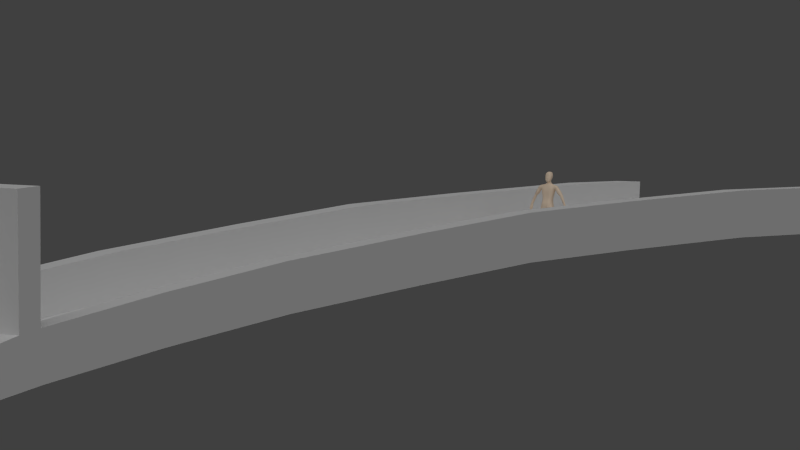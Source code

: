 # Source: structure-bridge-07.blend  (saved by Blender 2.63.0; exported with 4.5.12 LTS)
import bpy
from mathutils import Matrix  # noqa: F401  (used for matrix-valued properties, if any)

bpy.ops.wm.read_factory_settings(use_empty=True)
scene = bpy.context.scene
scene.name = 'Scene'

# ---- collections
col_collection_1 = bpy.data.collections.new('Collection 1'); scene.collection.children.link(col_collection_1)

# ---- materials (node trees are filled in below, after node groups)
mat_brick = bpy.data.materials.new('Brick')
mat_brick.alpha_threshold = 0.0
mat_brick.use_transparent_shadow = False
mat_brick.roughness = 0.5
mat_brick.specular_intensity = 0.0
mat_brick.line_color = (0.0, 0.0, 0.0, 1.0)
mat_material_000 = bpy.data.materials.new('Material.000')
mat_material_000.alpha_threshold = 0.0
mat_material_000.use_transparent_shadow = False
mat_material_000.diffuse_color = (0.937, 0.7535, 0.579, 1.0)
mat_material_000.roughness = 0.5
mat_material_000.specular_intensity = 0.0
mat_material_000.line_color = (0.0, 0.0, 0.0, 1.0)

# ---- material node trees

# ---- world
world_world = bpy.data.worlds.new('World'); scene.world = world_world
world_world.color = (0.05088, 0.05088, 0.05088)
world_world.use_sun_shadow = False
world_world.sun_shadow_jitter_overblur = 0.0
world_world.cycles.sampling_method = 'MANUAL'
world_world.cycles.sample_map_resolution = 256

# ---- cameras
cam_camera = bpy.data.cameras.new('Camera')
cam_camera.clip_end = 100.0
cam_camera.lens = 257.3
cam_camera.sensor_width = 34.34
cam_camera.sensor_height = 18.0
cam_camera.ortho_scale = 7.314
cam_camera.display_size = 2.0
cam_camera.shift_x = -0.056
cam_camera.shift_y = -0.024
cam_camera.dof.focus_distance = 0.0
cam_camera.dof.aperture_fstop = 128.0

# ---- lights
light_lamp = bpy.data.lights.new('Lamp', 'SUN')
light_lamp.transmission_factor = 0.0
light_lamp.cutoff_distance = 30.0
light_lamp.angle = 1.571
light_lamp.energy = 1.0
light_lamp.shadow_buffer_clip_start = 1.001
light_lamp.shadow_soft_size = 1.0
light_lamp.shadow_cascade_max_distance = 1000.0
light_lamp.cycles.use_multiple_importance_sampling = False

# ---- meshes
me_cube_002 = bpy.data.meshes.new('Cube.002')
me_cube_002.from_pydata([(-4.009, -3.982, -0.9792), (-3.172, -8.814, -1.256), (-3.172, -3.982, -0.9792), (-4.009, -8.814, -1.256), (-3.172, -16.69, -2.304), (-3.172, -22.86, -3.88), (-3.172, -12.92, -1.725), (-4.009, -19.9, -2.981), (-3.172, -17.43, -2.235), (-3.172, -19.9, -2.981), (-3.172, -25.79, -4.6), (-3.172, -17.32, -2.437), (-4.009, -22.86, -3.88), (-3.172, -25.96, -4.588), (-3.172, -20.02, -2.78), (-4.009, -16.69, -2.304), (-3.172, -13.0, -1.521), (-3.172, -23.01, -3.682), (-4.009, -17.32, -2.437), (-4.009, -12.92, -1.725), (-3.172, -16.79, -2.101), (-4.009, -25.79, -4.6), (-3.172, -4.031, -0.7727), (-3.172, -8.872, -1.05), (-3.172, -25.91, -3.515), (-4.009, -16.79, -0.2217), (-3.172, -20.08, -1.202), (-4.009, -16.69, -0.4247), (-3.172, -13.0, 0.3587), (-3.172, -23.02, -2.294), (-4.009, -17.32, -0.5578), (-4.009, -17.43, -0.3552), (-4.009, -25.75, -3.509), (-3.172, -4.031, 1.107), (-4.009, -25.91, -3.515), (-3.172, -8.872, 0.8294), (-4.009, -20.08, -1.202), (-3.172, -25.75, -3.509), (-4.009, -23.02, -2.294), (-4.009, -22.86, -2.475), (-4.009, -19.94, -1.389), (-3.172, -17.43, -0.3552), (-4.009, -12.92, 0.1541), (-3.172, -16.79, -0.2217), (-4.009, -13.0, 0.3587), (-4.009, -3.982, 0.9002), (-4.009, -8.872, 0.8294), (-4.009, -4.031, 1.107), (-4.009, -8.814, 0.6234), (-4.009, -16.78, 4.96), (-4.009, -17.46, 4.961), (-3.172, -17.46, 4.961), (-3.172, -16.78, 4.96), (-4.009, -17.45, 4.034), (-3.172, -17.45, 4.034), (-4.009, -16.78, 4.033), (-3.172, -16.78, 4.033), (4.009, -3.982, -0.9792), (3.172, -8.814, -1.256), (3.172, -3.982, -0.9792), (4.009, -8.814, -1.256), (3.172, -16.69, -2.304), (3.172, -22.86, -3.88), (3.172, -12.92, -1.725), (4.009, -19.9, -2.981), (3.172, -17.43, -2.235), (3.172, -19.9, -2.981), (3.172, -25.79, -4.6), (3.172, -17.32, -2.437), (4.009, -22.86, -3.88), (0.0, -19.9, -2.981), (0.0, -20.02, -2.78), (0.0, -25.96, -4.588), (0.0, -25.79, -4.6), (3.172, -25.96, -4.588), (3.172, -20.02, -2.78), (4.009, -16.69, -2.304), (3.172, -13.0, -1.521), (3.172, -23.01, -3.682), (4.009, -17.32, -2.437), (4.009, -12.92, -1.725), (3.172, -16.79, -2.101), (4.009, -25.79, -4.6), (3.172, -4.031, -0.7727), (3.172, -8.872, -1.05), (0.0, -17.43, -2.235), (0.0, -17.32, -2.437), (0.0, -12.92, -1.725), (0.0, -13.0, -1.521), (0.0, -22.86, -3.88), (0.0, -23.01, -3.682), (0.0, -16.69, -2.304), (0.0, -16.79, -2.101), (0.0, -3.982, -0.9792), (0.0, -4.031, -0.7727), (0.0, -8.872, -1.05), (0.0, -8.814, -1.256), (3.172, -25.91, -3.515), (4.009, -16.79, -0.2217), (3.172, -20.08, -1.202), (4.009, -16.69, -0.4247), (3.172, -13.0, 0.3587), (3.172, -23.02, -2.294), (4.009, -17.32, -0.5578), (4.009, -17.43, -0.3552), (4.009, -25.75, -3.509), (3.172, -4.031, 1.107), (4.009, -25.91, -3.515), (3.172, -8.872, 0.8294), (4.009, -20.08, -1.202), (3.172, -25.75, -3.509), (4.009, -23.02, -2.294), (4.009, -22.86, -2.475), (4.009, -19.94, -1.389), (3.172, -17.43, -0.3552), (4.009, -12.92, 0.1541), (3.172, -16.79, -0.2217), (4.009, -13.0, 0.3587), (4.009, -3.982, 0.9002), (4.009, -8.872, 0.8294), (4.009, -4.031, 1.107), (4.009, -8.814, 0.6234), (4.009, -16.78, 4.96), (4.009, -17.46, 4.961), (3.172, -17.46, 4.961), (3.172, -16.78, 4.96), (4.009, -17.45, 4.034), (3.172, -17.45, 4.034), (4.009, -16.78, 4.033), (3.172, -16.78, 4.033), (0.0, -16.78, 4.033), (0.0, -17.45, 4.034), (0.0, -16.78, 4.96), (0.0, -17.46, 4.961), (-4.009, 3.982, -0.9792), (-3.172, 8.814, -1.256), (-3.172, 3.982, -0.9792), (-3.172, 0.0, -0.8127), (-4.009, 8.814, -1.256), (-3.172, 16.69, -2.304), (-4.009, 0.0, -0.5734), (-4.009, 0.0, -0.8127), (-3.172, 22.86, -3.88), (-3.172, 12.92, -1.725), (-4.009, 19.9, -2.981), (-3.172, 17.43, -2.235), (-3.172, 19.9, -2.981), (-3.172, 25.79, -4.6), (-3.172, 17.32, -2.437), (-4.009, 22.86, -3.88), (-3.172, 25.96, -4.588), (-3.172, 20.02, -2.78), (-4.009, 16.69, -2.304), (-3.172, 13.0, -1.521), (-3.172, 23.01, -3.682), (-4.009, 17.32, -2.437), (-4.009, 12.92, -1.725), (-3.172, 16.79, -2.101), (-3.172, 0.0, -0.5734), (-4.009, 25.79, -4.6), (-3.172, 4.031, -0.7727), (-3.172, 8.872, -1.05), (-3.172, 25.86, -3.865), (-4.009, 16.79, -0.2217), (-3.172, 20.1, -1.06), (-4.009, 16.69, -0.4247), (-3.172, 13.0, 0.3587), (-3.172, 23.06, -2.201), (-4.009, 17.32, -0.5578), (-4.009, 17.43, -0.3552), (-4.009, 25.7, -3.833), (-3.172, 4.031, 1.107), (-4.009, 25.86, -3.865), (-3.172, 8.872, 0.8294), (-4.009, 20.1, -1.06), (-3.172, 25.7, -3.833), (-4.009, 23.06, -2.201), (-4.009, 22.89, -2.357), (-4.009, 0.0, 1.273), (-4.009, 0.0003959, 1.067), (-4.009, 19.96, -1.242), (-3.172, 17.43, -0.3552), (-4.009, 12.92, 0.1541), (-3.172, 16.79, -0.2217), (-4.009, 13.0, 0.3587), (-3.172, 0.0, 1.273), (-4.009, 3.982, 0.9002), (-4.009, 8.872, 0.8294), (-4.009, 4.031, 1.107), (-4.009, 8.814, 0.6234), (-4.009, 16.78, 4.96), (-4.009, 17.46, 4.961), (-3.172, 17.46, 4.961), (-3.172, 16.78, 4.96), (-4.009, 17.45, 4.034), (-3.172, 17.45, 4.034), (-4.009, 16.78, 4.033), (-3.172, 16.78, 4.033), (4.009, 3.982, -0.9792), (3.172, 8.814, -1.256), (3.172, 3.982, -0.9792), (3.172, 0.0, -0.8127), (4.009, 8.814, -1.256), (3.172, 16.69, -2.304), (4.009, 0.0, -0.5734), (4.009, 0.0, -0.8127), (3.172, 22.86, -3.88), (3.172, 12.92, -1.725), (4.009, 19.9, -2.981), (3.172, 17.43, -2.235), (3.172, 19.9, -2.981), (3.172, 25.79, -4.6), (3.172, 17.32, -2.437), (4.009, 22.86, -3.88), (0.0, 19.9, -2.981), (0.0, 20.02, -2.78), (0.0, 25.96, -4.588), (0.0, 25.79, -4.6), (3.172, 25.96, -4.588), (3.172, 20.02, -2.78), (4.009, 16.69, -2.304), (3.172, 13.0, -1.521), (3.172, 23.01, -3.682), (4.009, 17.32, -2.437), (4.009, 12.92, -1.725), (3.172, 16.79, -2.101), (3.172, 0.0, -0.5734), (4.009, 25.79, -4.6), (3.172, 4.031, -0.7727), (3.172, 8.872, -1.05), (0.0, 17.43, -2.235), (0.0, 17.32, -2.437), (0.0, 12.92, -1.725), (0.0, 13.0, -1.521), (0.0, 22.86, -3.88), (0.0, 23.01, -3.682), (0.0, 16.69, -2.304), (0.0, 16.79, -2.101), (0.0, 0.0, -0.5734), (0.0, 0.0, -0.8127), (0.0, 3.982, -0.9792), (0.0, 4.031, -0.7727), (0.0, 8.872, -1.05), (0.0, 8.814, -1.256), (3.172, 25.86, -3.865), (4.009, 16.79, -0.2217), (3.172, 20.1, -1.06), (4.009, 16.69, -0.4247), (3.172, 13.0, 0.3587), (3.172, 23.06, -2.201), (4.009, 17.32, -0.5578), (4.009, 17.43, -0.3552), (4.009, 25.7, -3.833), (3.172, 4.031, 1.107), (4.009, 25.86, -3.865), (3.172, 8.872, 0.8294), (4.009, 20.1, -1.06), (3.172, 25.7, -3.833), (4.009, 23.06, -2.201), (4.009, 22.89, -2.357), (4.009, 0.0, 1.273), (4.009, 0.0003959, 1.067), (4.009, 19.96, -1.242), (3.172, 17.43, -0.3552), (4.009, 12.92, 0.1541), (3.172, 16.79, -0.2217), (4.009, 13.0, 0.3587), (3.172, 0.0, 1.273), (4.009, 3.982, 0.9002), (4.009, 8.872, 0.8294), (4.009, 4.031, 1.107), (4.009, 8.814, 0.6234), (4.009, 16.78, 4.96), (4.009, 17.46, 4.961), (3.172, 17.46, 4.961), (3.172, 16.78, 4.96), (4.009, 17.45, 4.034), (3.172, 17.45, 4.034), (4.009, 16.78, 4.033), (3.172, 16.78, 4.033), (0.0, 16.78, 4.033), (0.0, 17.45, 4.034), (0.0, 16.78, 4.96), (0.0, 17.46, 4.961)], [], [(28, 44, 25, 43), (24, 34, 32, 37), (33, 47, 46, 35), (24, 37, 10, 13), (48, 45, 0, 3), (26, 29, 17, 14), (41, 26, 14, 8), (33, 35, 23, 22), (140, 141, 179, 178), (29, 38, 34, 24), (39, 38, 36, 40), (15, 4, 11, 18), (158, 140, 178, 185), (19, 15, 27, 42), (43, 41, 8, 20), (12, 5, 10, 21), (141, 0, 45, 179), (3, 19, 42, 48), (7, 9, 5, 12), (35, 28, 16, 23), (0, 2, 1, 3), (0, 141, 137, 2), (28, 43, 20, 16), (19, 6, 4, 15), (32, 39, 12, 21), (18, 7, 40, 30), (18, 11, 9, 7), (3, 1, 6, 19), (29, 24, 13, 17), (30, 27, 15, 18), (92, 20, 8, 85), (1, 96, 87, 6), (11, 86, 70, 9), (6, 87, 91, 4), (2, 137, 239, 93), (90, 17, 13, 72), (72, 13, 10, 73), (2, 93, 96, 1), (71, 14, 17, 90), (85, 8, 14, 71), (95, 23, 16, 88), (9, 70, 89, 5), (88, 16, 20, 92), (5, 89, 73, 10), (94, 238, 158, 22), (4, 91, 86, 11), (94, 22, 23, 95), (40, 36, 31, 30), (42, 44, 46, 48), (48, 46, 47, 45), (32, 34, 38, 39), (185, 33, 22, 158), (27, 25, 44, 42), (30, 31, 25, 27), (54, 53, 31, 41), (35, 46, 44, 28), (37, 32, 21, 10), (47, 178, 179, 45), (33, 185, 178, 47), (7, 12, 39, 40), (41, 31, 36, 26), (26, 36, 38, 29), (52, 49, 50, 51), (56, 55, 49, 52), (53, 55, 25, 31), (56, 54, 41, 43), (51, 50, 53, 54), (43, 25, 55, 56), (50, 49, 55, 53), (54, 56, 130, 131), (131, 133, 51, 54), (56, 52, 132, 130), (132, 133, 131, 130), (52, 51, 133, 132), (101, 116, 98, 117), (97, 110, 105, 107), (106, 108, 119, 120), (97, 74, 67, 110), (121, 60, 57, 118), (99, 75, 78, 102), (114, 65, 75, 99), (106, 83, 84, 108), (204, 260, 261, 205), (102, 97, 107, 111), (112, 113, 109, 111), (76, 79, 68, 61), (226, 267, 260, 204), (80, 115, 100, 76), (116, 81, 65, 114), (69, 82, 67, 62), (205, 261, 118, 57), (60, 121, 115, 80), (64, 69, 62, 66), (108, 84, 77, 101), (57, 60, 58, 59), (57, 59, 201, 205), (101, 77, 81, 116), (80, 76, 61, 63), (105, 82, 69, 112), (79, 103, 113, 64), (79, 64, 66, 68), (60, 80, 63, 58), (102, 78, 74, 97), (103, 79, 76, 100), (92, 85, 65, 81), (58, 63, 87, 96), (68, 66, 70, 86), (63, 61, 91, 87), (59, 93, 239, 201), (90, 72, 74, 78), (72, 73, 67, 74), (59, 58, 96, 93), (71, 90, 78, 75), (85, 71, 75, 65), (95, 88, 77, 84), (66, 62, 89, 70), (88, 92, 81, 77), (62, 67, 73, 89), (94, 83, 226, 238), (61, 68, 86, 91), (94, 95, 84, 83), (113, 103, 104, 109), (115, 121, 119, 117), (121, 118, 120, 119), (105, 112, 111, 107), (267, 226, 83, 106), (100, 115, 117, 98), (103, 100, 98, 104), (127, 114, 104, 126), (108, 101, 117, 119), (110, 67, 82, 105), (120, 118, 261, 260), (106, 120, 260, 267), (64, 113, 112, 69), (114, 99, 109, 104), (99, 102, 111, 109), (125, 124, 123, 122), (129, 125, 122, 128), (126, 104, 98, 128), (129, 116, 114, 127), (124, 127, 126, 123), (116, 129, 128, 98), (123, 126, 128, 122), (127, 131, 130, 129), (131, 127, 124, 133), (129, 130, 132, 125), (132, 130, 131, 133), (125, 132, 133, 124), (166, 183, 163, 184), (162, 175, 170, 172), (171, 173, 187, 188), (162, 150, 147, 175), (189, 138, 134, 186), (164, 151, 154, 167), (181, 145, 151, 164), (171, 160, 161, 173), (140, 178, 179, 141), (167, 162, 172, 176), (177, 180, 174, 176), (152, 155, 148, 139), (158, 185, 178, 140), (156, 182, 165, 152), (183, 157, 145, 181), (149, 159, 147, 142), (141, 179, 186, 134), (138, 189, 182, 156), (144, 149, 142, 146), (173, 161, 153, 166), (134, 138, 135, 136), (134, 136, 137, 141), (166, 153, 157, 183), (156, 152, 139, 143), (170, 159, 149, 177), (155, 168, 180, 144), (155, 144, 146, 148), (138, 156, 143, 135), (167, 154, 150, 162), (168, 155, 152, 165), (237, 230, 145, 157), (135, 143, 232, 243), (148, 146, 214, 231), (143, 139, 236, 232), (136, 240, 239, 137), (235, 216, 150, 154), (216, 217, 147, 150), (136, 135, 243, 240), (215, 235, 154, 151), (230, 215, 151, 145), (242, 233, 153, 161), (146, 142, 234, 214), (233, 237, 157, 153), (142, 147, 217, 234), (241, 160, 158, 238), (139, 148, 231, 236), (241, 242, 161, 160), (180, 168, 169, 174), (182, 189, 187, 184), (189, 186, 188, 187), (170, 177, 176, 172), (185, 158, 160, 171), (165, 182, 184, 163), (168, 165, 163, 169), (195, 181, 169, 194), (173, 166, 184, 187), (175, 147, 159, 170), (188, 186, 179, 178), (171, 188, 178, 185), (144, 180, 177, 149), (181, 164, 174, 169), (164, 167, 176, 174), (193, 192, 191, 190), (197, 193, 190, 196), (194, 169, 163, 196), (197, 183, 181, 195), (192, 195, 194, 191), (183, 197, 196, 163), (191, 194, 196, 190), (195, 281, 280, 197), (281, 195, 192, 283), (197, 280, 282, 193), (282, 280, 281, 283), (193, 282, 283, 192), (248, 266, 245, 265), (244, 254, 252, 257), (253, 270, 269, 255), (244, 257, 211, 218), (271, 268, 198, 202), (246, 249, 222, 219), (263, 246, 219, 209), (253, 255, 229, 228), (204, 205, 261, 260), (249, 258, 254, 244), (259, 258, 256, 262), (220, 203, 212, 223), (226, 204, 260, 267), (224, 220, 247, 264), (265, 263, 209, 225), (213, 206, 211, 227), (205, 198, 268, 261), (202, 224, 264, 271), (208, 210, 206, 213), (255, 248, 221, 229), (198, 200, 199, 202), (198, 205, 201, 200), (248, 265, 225, 221), (224, 207, 203, 220), (252, 259, 213, 227), (223, 208, 262, 250), (223, 212, 210, 208), (202, 199, 207, 224), (249, 244, 218, 222), (250, 247, 220, 223), (237, 225, 209, 230), (199, 243, 232, 207), (212, 231, 214, 210), (207, 232, 236, 203), (200, 201, 239, 240), (235, 222, 218, 216), (216, 218, 211, 217), (200, 240, 243, 199), (215, 219, 222, 235), (230, 209, 219, 215), (242, 229, 221, 233), (210, 214, 234, 206), (233, 221, 225, 237), (206, 234, 217, 211), (241, 238, 226, 228), (203, 236, 231, 212), (241, 228, 229, 242), (262, 256, 251, 250), (264, 266, 269, 271), (271, 269, 270, 268), (252, 254, 258, 259), (267, 253, 228, 226), (247, 245, 266, 264), (250, 251, 245, 247), (277, 276, 251, 263), (255, 269, 266, 248), (257, 252, 227, 211), (270, 260, 261, 268), (253, 267, 260, 270), (208, 213, 259, 262), (263, 251, 256, 246), (246, 256, 258, 249), (275, 272, 273, 274), (279, 278, 272, 275), (276, 278, 245, 251), (279, 277, 263, 265), (274, 273, 276, 277), (265, 245, 278, 279), (273, 272, 278, 276), (277, 279, 280, 281), (281, 283, 274, 277), (279, 275, 282, 280), (282, 283, 281, 280), (275, 274, 283, 282)])
_uv = me_cube_002.uv_layers.new(name='UVMap')
_uv.uv.foreach_set('vector', [0.6072, 0.7472, 0.6227, 0.7473, 0.6225, 0.8176, 0.607, 0.8175, 0.24, 0.3346, 0.24, 0.3501, 0.237, 0.3501, 0.237, 0.3346, 0.6077, 0.5809, 0.6232, 0.581, 0.6229, 0.6707, 0.6074, 0.6707, 0.2746, 0.1315, 0.2716, 0.1311, 0.2714, 0.06682, 0.2744, 0.06719, 0.4283, 0.664, 0.4186, 0.5744, 0.4829, 0.5742, 0.4926, 0.6638, 0.4844, 0.1295, 0.515, 0.07399, 0.5793, 0.07379, 0.5487, 0.1293, 0.4659, 0.1776, 0.4844, 0.1295, 0.5487, 0.1293, 0.5301, 0.1774, 0.4166, 0.4261, 0.4258, 0.3363, 0.4901, 0.3361, 0.4809, 0.4259, 0.2746, 0.075, 0.2746, 0.06682, 0.2748, 0.1311, 0.2748, 0.1381, 0.2714, 0.4093, 0.2869, 0.4094, 0.2868, 0.464, 0.2712, 0.4639, 0.5188, 0.9241, 0.5121, 0.9268, 0.4811, 0.8715, 0.488, 0.8692, 0.8274, 0.1933, 0.8119, 0.1933, 0.8119, 0.1815, 0.8275, 0.1815, 0.1897, 0.3977, 0.1742, 0.3978, 0.174, 0.3346, 0.1895, 0.3346, 0.5089, 0.7399, 0.5289, 0.8097, 0.4646, 0.8099, 0.4446, 0.7401, 0.4613, 0.1894, 0.4659, 0.1776, 0.5301, 0.1774, 0.5256, 0.1892, 0.8278, 0.07754, 0.8122, 0.07749, 0.8124, 0.02242, 0.8279, 0.02246, 0.4769, 0.5004, 0.4829, 0.5742, 0.4186, 0.5744, 0.4127, 0.5006, 0.4926, 0.6638, 0.5089, 0.7399, 0.4446, 0.7401, 0.4283, 0.664, 0.8276, 0.1333, 0.8121, 0.1333, 0.8122, 0.07749, 0.8278, 0.07754, 0.4258, 0.3363, 0.4417, 0.2597, 0.506, 0.2595, 0.4901, 0.3361, 0.8267, 0.4301, 0.8112, 0.4301, 0.8114, 0.3403, 0.827, 0.3403, 0.8267, 0.4301, 0.8265, 0.5041, 0.8109, 0.504, 0.8112, 0.4301, 0.4417, 0.2597, 0.4613, 0.1894, 0.5256, 0.1892, 0.506, 0.2595, 0.8272, 0.2638, 0.8117, 0.2637, 0.8119, 0.1933, 0.8274, 0.1933, 0.5436, 0.9784, 0.5188, 0.9241, 0.5831, 0.9239, 0.6079, 0.9782, 0.5335, 0.8214, 0.5522, 0.869, 0.488, 0.8692, 0.4692, 0.8216, 0.8275, 0.1815, 0.8119, 0.1815, 0.8121, 0.1333, 0.8276, 0.1333, 0.827, 0.3403, 0.8114, 0.3403, 0.8117, 0.2637, 0.8272, 0.2638, 0.515, 0.07399, 0.5459, 0.01926, 0.6102, 0.01906, 0.5793, 0.07379, 0.4692, 0.8216, 0.4646, 0.8099, 0.5289, 0.8097, 0.5335, 0.8214, 0.7575, 0.8117, 0.8163, 0.8119, 0.8162, 0.8237, 0.7575, 0.8235, 0.8114, 0.3403, 0.7526, 0.3401, 0.7529, 0.2635, 0.8117, 0.2637, 0.8119, 0.1815, 0.7531, 0.1813, 0.7533, 0.1331, 0.8121, 0.1333, 0.8117, 0.2637, 0.7529, 0.2635, 0.7531, 0.1931, 0.8119, 0.1933, 0.8112, 0.4301, 0.8109, 0.504, 0.7521, 0.5039, 0.7524, 0.4299, 0.7571, 0.9269, 0.8159, 0.9271, 0.8158, 0.9817, 0.757, 0.9816, 0.7536, 0.01924, 0.8124, 0.01942, 0.8124, 0.02242, 0.7536, 0.02224, 0.8112, 0.4301, 0.7524, 0.4299, 0.7526, 0.3401, 0.8114, 0.3403, 0.7573, 0.8715, 0.8161, 0.8717, 0.8159, 0.9271, 0.7571, 0.9269, 0.7575, 0.8235, 0.8162, 0.8237, 0.8161, 0.8717, 0.7573, 0.8715, 0.7579, 0.6649, 0.8167, 0.6651, 0.8165, 0.7416, 0.7577, 0.7415, 0.8121, 0.1333, 0.7533, 0.1331, 0.7535, 0.07731, 0.8122, 0.07749, 0.7577, 0.7415, 0.8165, 0.7416, 0.8163, 0.8119, 0.7575, 0.8117, 0.8122, 0.07749, 0.7535, 0.07731, 0.7536, 0.02224, 0.8124, 0.02242, 0.7582, 0.5751, 0.7584, 0.5004, 0.8172, 0.5006, 0.817, 0.5753, 0.8119, 0.1933, 0.7531, 0.1931, 0.7531, 0.1813, 0.8119, 0.1815, 0.7582, 0.5751, 0.817, 0.5753, 0.8167, 0.6651, 0.7579, 0.6649, 0.488, 0.8692, 0.4811, 0.8715, 0.4623, 0.8236, 0.4692, 0.8216, 0.4446, 0.7401, 0.4376, 0.7416, 0.4213, 0.6651, 0.4283, 0.664, 0.4283, 0.664, 0.4213, 0.6651, 0.4115, 0.5753, 0.4186, 0.5744, 0.5436, 0.9784, 0.5433, 0.9814, 0.5121, 0.9268, 0.5188, 0.9241, 0.4112, 0.5008, 0.4166, 0.4261, 0.4809, 0.4259, 0.4743, 0.5006, 0.4646, 0.8099, 0.4577, 0.8118, 0.4376, 0.7416, 0.4446, 0.7401, 0.4692, 0.8216, 0.4623, 0.8236, 0.4577, 0.8118, 0.4646, 0.8099, 0.1464, 0.08268, 0.1464, 0.06715, 0.2547, 0.06682, 0.2547, 0.08235, 0.6074, 0.6707, 0.6229, 0.6707, 0.6227, 0.7473, 0.6072, 0.7472, 0.2808, 0.06706, 0.2963, 0.06701, 0.2965, 0.1313, 0.281, 0.1313, 0.4115, 0.5753, 0.4056, 0.5006, 0.4127, 0.5006, 0.4186, 0.5744, 0.6077, 0.5809, 0.6079, 0.5062, 0.6234, 0.5062, 0.6232, 0.581, 0.5522, 0.869, 0.5831, 0.9239, 0.5188, 0.9241, 0.488, 0.8692, 0.2717, 0.3059, 0.2872, 0.3059, 0.2871, 0.3539, 0.2716, 0.3539, 0.2716, 0.3539, 0.2871, 0.3539, 0.2869, 0.4094, 0.2714, 0.4093, 0.2712, 0.1999, 0.2712, 0.2155, 0.2586, 0.2155, 0.2585, 0.2, 0.1489, 0.2003, 0.149, 0.2158, 0.1362, 0.2158, 0.1362, 0.2003, 0.354, 0.8243, 0.354, 0.8118, 0.4577, 0.8118, 0.4623, 0.8236, 0.3577, 0.19, 0.3576, 0.1775, 0.4659, 0.1776, 0.4613, 0.1894, 0.1337, 0.08272, 0.1336, 0.06719, 0.1464, 0.06715, 0.1464, 0.08268, 0.2526, 0.1999, 0.2527, 0.2155, 0.149, 0.2158, 0.1489, 0.2003, 0.3413, 0.8244, 0.3412, 0.8118, 0.354, 0.8118, 0.354, 0.8243, 0.2025, 0.4522, 0.1901, 0.4522, 0.1899, 0.3934, 0.2024, 0.3934, 0.1466, 0.1415, 0.1339, 0.1415, 0.1337, 0.08272, 0.1464, 0.08268, 0.1489, 0.2003, 0.1362, 0.2003, 0.136, 0.1415, 0.1488, 0.1415, 0.4004, 0.0798, 0.3877, 0.07978, 0.3879, 0.06701, 0.4003, 0.06703, 0.2712, 0.1999, 0.2585, 0.2, 0.2584, 0.1412, 0.271, 0.1411, 0.6227, 0.7546, 0.6225, 0.8249, 0.607, 0.8248, 0.6072, 0.7545, 0.237, 0.3501, 0.234, 0.3501, 0.2339, 0.3346, 0.2369, 0.3346, 0.6232, 0.5882, 0.6229, 0.678, 0.6074, 0.6779, 0.6077, 0.5882, 0.2682, 0.1315, 0.2684, 0.06719, 0.2714, 0.06682, 0.2712, 0.1311, 0.4284, 0.3372, 0.4927, 0.337, 0.4835, 0.4266, 0.4192, 0.4268, 0.4897, 0.8717, 0.554, 0.8715, 0.585, 0.9268, 0.5207, 0.927, 0.4709, 0.8237, 0.5352, 0.8236, 0.554, 0.8715, 0.4897, 0.8717, 0.4202, 0.5755, 0.4844, 0.5753, 0.4942, 0.6651, 0.4299, 0.6653, 0.2774, 0.075, 0.2776, 0.1381, 0.2776, 0.1311, 0.2774, 0.06682, 0.2873, 0.3605, 0.2871, 0.3059, 0.3026, 0.3059, 0.3028, 0.3605, 0.5173, 0.07654, 0.4868, 0.1316, 0.4799, 0.1293, 0.5106, 0.07379, 0.6788, 0.1929, 0.6788, 0.1811, 0.6943, 0.1811, 0.6943, 0.1929, 0.3439, 0.1302, 0.3437, 0.06706, 0.3592, 0.06701, 0.3594, 0.1302, 0.5085, 0.2608, 0.4442, 0.261, 0.4638, 0.191, 0.5281, 0.1908, 0.4663, 0.812, 0.5306, 0.8118, 0.5352, 0.8236, 0.4709, 0.8237, 0.6791, 0.07708, 0.6793, 0.02201, 0.6948, 0.02205, 0.6947, 0.07713, 0.478, 0.5004, 0.4137, 0.5006, 0.4192, 0.4268, 0.4835, 0.4266, 0.4927, 0.337, 0.4284, 0.3372, 0.4442, 0.261, 0.5085, 0.2608, 0.679, 0.1329, 0.6791, 0.07708, 0.6947, 0.07713, 0.6945, 0.1329, 0.4299, 0.6653, 0.4942, 0.6651, 0.5105, 0.7416, 0.4463, 0.7418, 0.678, 0.4297, 0.6783, 0.3399, 0.6939, 0.3399, 0.6936, 0.4297, 0.678, 0.4297, 0.6936, 0.4297, 0.6933, 0.5037, 0.6778, 0.5036, 0.4463, 0.7418, 0.5105, 0.7416, 0.5306, 0.8118, 0.4663, 0.812, 0.6786, 0.2633, 0.6788, 0.1929, 0.6943, 0.1929, 0.6941, 0.2634, 0.5418, 0.02207, 0.6061, 0.02187, 0.5816, 0.07634, 0.5173, 0.07654, 0.5326, 0.1791, 0.4683, 0.1793, 0.4868, 0.1316, 0.551, 0.1314, 0.6788, 0.1811, 0.679, 0.1329, 0.6945, 0.1329, 0.6943, 0.1811, 0.6783, 0.3399, 0.6786, 0.2633, 0.6941, 0.2634, 0.6939, 0.3399, 0.5207, 0.927, 0.585, 0.9268, 0.6162, 0.9814, 0.5519, 0.9816, 0.4683, 0.1793, 0.5326, 0.1791, 0.5281, 0.1908, 0.4638, 0.191, 0.7575, 0.8117, 0.7575, 0.8235, 0.6987, 0.8233, 0.6987, 0.8116, 0.6939, 0.3399, 0.6941, 0.2634, 0.7529, 0.2635, 0.7526, 0.3401, 0.6943, 0.1811, 0.6945, 0.1329, 0.7533, 0.1331, 0.7531, 0.1813, 0.6941, 0.2634, 0.6943, 0.1929, 0.7531, 0.1931, 0.7529, 0.2635, 0.6936, 0.4297, 0.7524, 0.4299, 0.7521, 0.5039, 0.6933, 0.5037, 0.7571, 0.9269, 0.757, 0.9816, 0.6982, 0.9814, 0.6983, 0.9268, 0.7536, 0.01924, 0.7536, 0.02224, 0.6948, 0.02205, 0.6948, 0.01906, 0.6936, 0.4297, 0.6939, 0.3399, 0.7526, 0.3401, 0.7524, 0.4299, 0.7573, 0.8715, 0.7571, 0.9269, 0.6983, 0.9268, 0.6985, 0.8713, 0.7575, 0.8235, 0.7573, 0.8715, 0.6985, 0.8713, 0.6987, 0.8233, 0.7579, 0.6649, 0.7577, 0.7415, 0.6989, 0.7413, 0.6991, 0.6647, 0.6945, 0.1329, 0.6947, 0.07713, 0.7535, 0.07731, 0.7533, 0.1331, 0.7577, 0.7415, 0.7575, 0.8117, 0.6987, 0.8116, 0.6989, 0.7413, 0.6947, 0.07713, 0.6948, 0.02205, 0.7536, 0.02224, 0.7535, 0.07731, 0.7582, 0.5751, 0.6994, 0.5749, 0.6996, 0.5002, 0.7584, 0.5004, 0.6943, 0.1929, 0.6943, 0.1811, 0.7531, 0.1813, 0.7531, 0.1931, 0.7582, 0.5751, 0.7579, 0.6649, 0.6991, 0.6647, 0.6994, 0.5749, 0.4868, 0.1316, 0.4683, 0.1793, 0.4614, 0.1774, 0.4799, 0.1293, 0.4442, 0.261, 0.4284, 0.3372, 0.4214, 0.3361, 0.4372, 0.2595, 0.4284, 0.3372, 0.4192, 0.4268, 0.4121, 0.4259, 0.4214, 0.3361, 0.5418, 0.02207, 0.5173, 0.07654, 0.5106, 0.07379, 0.5414, 0.01906, 0.4143, 0.5008, 0.4774, 0.5006, 0.4844, 0.5753, 0.4202, 0.5755, 0.4638, 0.191, 0.4442, 0.261, 0.4372, 0.2595, 0.4568, 0.1892, 0.4683, 0.1793, 0.4638, 0.191, 0.4568, 0.1892, 0.4614, 0.1774, 0.1468, 0.2003, 0.2551, 0.1999, 0.2551, 0.2155, 0.1468, 0.2158, 0.6229, 0.678, 0.6227, 0.7546, 0.6072, 0.7545, 0.6074, 0.6779, 0.3278, 0.06701, 0.328, 0.1313, 0.3124, 0.1313, 0.3122, 0.06706, 0.4121, 0.4259, 0.4192, 0.4268, 0.4137, 0.5006, 0.4067, 0.5006, 0.6232, 0.5882, 0.6077, 0.5882, 0.6079, 0.5135, 0.6234, 0.5135, 0.551, 0.1314, 0.4868, 0.1316, 0.5173, 0.07654, 0.5816, 0.07634, 0.2876, 0.464, 0.2874, 0.4159, 0.303, 0.4159, 0.3031, 0.4639, 0.2874, 0.4159, 0.2873, 0.3605, 0.3028, 0.3605, 0.303, 0.4159, 0.2708, 0.08235, 0.2582, 0.08238, 0.2581, 0.06685, 0.2707, 0.06682, 0.1486, 0.08266, 0.1358, 0.0827, 0.1358, 0.06717, 0.1485, 0.06713, 0.3531, 0.1773, 0.4614, 0.1774, 0.4568, 0.1892, 0.3532, 0.1898, 0.3627, 0.812, 0.4663, 0.812, 0.4709, 0.8237, 0.3627, 0.8245, 0.134, 0.2003, 0.1468, 0.2003, 0.1468, 0.2158, 0.1341, 0.2158, 0.2523, 0.08235, 0.1486, 0.08266, 0.1485, 0.06713, 0.2522, 0.06682, 0.3403, 0.1773, 0.3531, 0.1773, 0.3532, 0.1898, 0.3404, 0.1899, 0.2022, 0.3346, 0.2024, 0.3934, 0.1899, 0.3934, 0.1897, 0.3346, 0.1466, 0.1415, 0.1468, 0.2003, 0.134, 0.2003, 0.1339, 0.1415, 0.1486, 0.08266, 0.1488, 0.1415, 0.136, 0.1415, 0.1358, 0.0827, 0.4004, 0.0798, 0.4004, 0.06703, 0.4128, 0.06701, 0.413, 0.07978, 0.2708, 0.08235, 0.271, 0.1411, 0.2584, 0.1412, 0.2582, 0.08238, 0.6086, 0.2651, 0.6089, 0.1949, 0.6244, 0.1949, 0.6242, 0.2652, 0.2867, 0.06683, 0.2897, 0.06682, 0.2898, 0.08235, 0.2868, 0.08236, 0.6081, 0.4315, 0.6084, 0.3417, 0.6239, 0.3418, 0.6237, 0.4315, 0.2776, 0.1315, 0.2778, 0.06719, 0.2808, 0.06682, 0.2806, 0.1311, 0.4273, 0.3372, 0.4916, 0.337, 0.4824, 0.4266, 0.4181, 0.4268, 0.4867, 0.8717, 0.5509, 0.8715, 0.5819, 0.9268, 0.5177, 0.927, 0.4679, 0.8237, 0.5321, 0.8236, 0.5509, 0.8715, 0.4867, 0.8717, 0.4171, 0.5755, 0.4814, 0.5753, 0.4911, 0.6651, 0.4269, 0.6653, 0.4688, 0.5004, 0.4056, 0.5006, 0.4127, 0.5006, 0.4769, 0.5004, 0.2864, 0.4093, 0.2865, 0.4639, 0.271, 0.464, 0.2708, 0.4094, 0.5162, 0.07654, 0.4857, 0.1316, 0.4788, 0.1293, 0.5095, 0.07379, 0.8255, 0.812, 0.8255, 0.8235, 0.81, 0.8235, 0.81, 0.8119, 0.3596, 0.1302, 0.3594, 0.06706, 0.3749, 0.06701, 0.3751, 0.1302, 0.5074, 0.2608, 0.4431, 0.261, 0.4627, 0.191, 0.527, 0.1908, 0.4633, 0.812, 0.5275, 0.8118, 0.5321, 0.8236, 0.4679, 0.8237, 0.8252, 0.9247, 0.825, 0.9784, 0.8095, 0.9783, 0.8096, 0.9247, 0.4769, 0.5004, 0.4127, 0.5006, 0.4181, 0.4268, 0.4824, 0.4266, 0.4916, 0.337, 0.4273, 0.3372, 0.4431, 0.261, 0.5074, 0.2608, 0.8253, 0.8707, 0.8252, 0.9247, 0.8096, 0.9247, 0.8098, 0.8706, 0.4269, 0.6653, 0.4911, 0.6651, 0.5075, 0.7416, 0.4432, 0.7418, 0.8262, 0.5777, 0.826, 0.667, 0.8104, 0.6669, 0.8107, 0.5777, 0.8262, 0.5777, 0.8107, 0.5777, 0.8109, 0.504, 0.8265, 0.5041, 0.4432, 0.7418, 0.5075, 0.7416, 0.5275, 0.8118, 0.4633, 0.812, 0.8257, 0.7427, 0.8255, 0.812, 0.81, 0.8119, 0.8102, 0.7426, 0.5407, 0.02207, 0.605, 0.02187, 0.5805, 0.07634, 0.5162, 0.07654, 0.5315, 0.1791, 0.4672, 0.1793, 0.4857, 0.1316, 0.55, 0.1314, 0.8255, 0.8235, 0.8253, 0.8707, 0.8098, 0.8706, 0.81, 0.8235, 0.826, 0.667, 0.8257, 0.7427, 0.8102, 0.7426, 0.8104, 0.6669, 0.5177, 0.927, 0.5819, 0.9268, 0.6131, 0.9814, 0.5488, 0.9816, 0.4672, 0.1793, 0.5315, 0.1791, 0.527, 0.1908, 0.4627, 0.191, 0.7594, 0.1891, 0.7594, 0.1773, 0.8182, 0.1775, 0.8182, 0.1893, 0.8104, 0.6669, 0.8102, 0.7426, 0.7514, 0.7424, 0.7516, 0.6668, 0.81, 0.8235, 0.8098, 0.8706, 0.751, 0.8705, 0.7512, 0.8233, 0.8102, 0.7426, 0.81, 0.8119, 0.7512, 0.8117, 0.7514, 0.7424, 0.8107, 0.5777, 0.7519, 0.5775, 0.7521, 0.5039, 0.8109, 0.504, 0.7598, 0.07387, 0.7599, 0.01924, 0.8187, 0.01942, 0.8185, 0.07405, 0.7507, 0.9812, 0.7507, 0.9782, 0.8095, 0.9783, 0.8095, 0.9814, 0.8107, 0.5777, 0.8104, 0.6669, 0.7516, 0.6668, 0.7519, 0.5775, 0.7596, 0.1293, 0.7598, 0.07387, 0.8185, 0.07405, 0.8184, 0.1295, 0.7594, 0.1773, 0.7596, 0.1293, 0.8184, 0.1295, 0.8182, 0.1775, 0.7589, 0.3359, 0.7592, 0.2594, 0.818, 0.2595, 0.8177, 0.3361, 0.8098, 0.8706, 0.8096, 0.9247, 0.7509, 0.9245, 0.751, 0.8705, 0.7592, 0.2594, 0.7594, 0.1891, 0.8182, 0.1893, 0.818, 0.2595, 0.8096, 0.9247, 0.8095, 0.9783, 0.7507, 0.9782, 0.7509, 0.9245, 0.7587, 0.4257, 0.8175, 0.4259, 0.8172, 0.5006, 0.7584, 0.5004, 0.81, 0.8119, 0.81, 0.8235, 0.7512, 0.8233, 0.7512, 0.8117, 0.7587, 0.4257, 0.7589, 0.3359, 0.8177, 0.3361, 0.8175, 0.4259, 0.4857, 0.1316, 0.4672, 0.1793, 0.4603, 0.1774, 0.4788, 0.1293, 0.4431, 0.261, 0.4273, 0.3372, 0.4203, 0.3361, 0.4361, 0.2595, 0.4273, 0.3372, 0.4181, 0.4268, 0.4111, 0.4259, 0.4203, 0.3361, 0.5407, 0.02207, 0.5162, 0.07654, 0.5095, 0.07379, 0.5403, 0.01906, 0.4112, 0.5008, 0.4743, 0.5006, 0.4814, 0.5753, 0.4171, 0.5755, 0.4627, 0.191, 0.4431, 0.261, 0.4361, 0.2595, 0.4558, 0.1892, 0.4672, 0.1793, 0.4627, 0.191, 0.4558, 0.1892, 0.4603, 0.1774, 0.1472, 0.2003, 0.2555, 0.1999, 0.2556, 0.2155, 0.1473, 0.2158, 0.6084, 0.3417, 0.6086, 0.2651, 0.6242, 0.2652, 0.6239, 0.3418, 0.2965, 0.1313, 0.2967, 0.06701, 0.3122, 0.06706, 0.312, 0.1313, 0.4111, 0.4259, 0.4181, 0.4268, 0.4127, 0.5006, 0.4056, 0.5006, 0.6081, 0.4315, 0.6237, 0.4315, 0.6234, 0.5062, 0.6079, 0.5062, 0.55, 0.1314, 0.4857, 0.1316, 0.5162, 0.07654, 0.5805, 0.07634, 0.286, 0.3059, 0.2862, 0.3539, 0.2707, 0.3539, 0.2705, 0.3059, 0.2862, 0.3539, 0.2864, 0.4093, 0.2708, 0.4094, 0.2707, 0.3539, 0.2555, 0.2, 0.2681, 0.1999, 0.2682, 0.2155, 0.2556, 0.2155, 0.1495, 0.08266, 0.1367, 0.0827, 0.1367, 0.06717, 0.1494, 0.06713, 0.352, 0.1773, 0.4603, 0.1774, 0.4558, 0.1892, 0.3521, 0.1898, 0.3596, 0.812, 0.4633, 0.812, 0.4679, 0.8237, 0.3596, 0.8245, 0.1345, 0.2003, 0.1472, 0.2003, 0.1473, 0.2158, 0.1345, 0.2158, 0.2532, 0.08235, 0.1495, 0.08266, 0.1494, 0.06713, 0.2531, 0.06682, 0.3393, 0.1773, 0.352, 0.1773, 0.3521, 0.1898, 0.3393, 0.1899, 0.2716, 0.1844, 0.2714, 0.1256, 0.2838, 0.1256, 0.284, 0.1844, 0.1471, 0.1415, 0.1472, 0.2003, 0.1345, 0.2003, 0.1343, 0.1415, 0.1495, 0.08266, 0.1497, 0.1415, 0.1369, 0.1415, 0.1367, 0.0827, 0.3751, 0.0798, 0.3752, 0.06703, 0.3876, 0.06701, 0.3877, 0.07978, 0.2555, 0.2, 0.2553, 0.1412, 0.268, 0.1411, 0.2681, 0.1999, 0.6242, 0.2725, 0.6086, 0.2724, 0.6089, 0.2021, 0.6244, 0.2022, 0.2309, 0.3501, 0.2309, 0.3346, 0.2339, 0.3346, 0.2339, 0.3501, 0.6237, 0.4388, 0.6081, 0.4388, 0.6084, 0.349, 0.6239, 0.3491, 0.293, 0.1315, 0.29, 0.1311, 0.2898, 0.06682, 0.2928, 0.06719, 0.4294, 0.664, 0.4197, 0.5744, 0.4839, 0.5742, 0.4937, 0.6638, 0.4875, 0.1295, 0.5181, 0.07399, 0.5824, 0.07379, 0.5517, 0.1293, 0.4689, 0.1776, 0.4875, 0.1295, 0.5517, 0.1293, 0.5332, 0.1774, 0.4197, 0.4261, 0.4289, 0.3363, 0.4932, 0.3361, 0.484, 0.4259, 0.4698, 0.5004, 0.478, 0.5004, 0.4137, 0.5006, 0.4067, 0.5006, 0.3031, 0.3605, 0.2876, 0.3605, 0.2877, 0.3059, 0.3033, 0.3059, 0.5199, 0.9241, 0.5132, 0.9268, 0.4822, 0.8715, 0.489, 0.8692, 0.6769, 0.8115, 0.6924, 0.8115, 0.6924, 0.8231, 0.6768, 0.823, 0.2183, 0.3977, 0.2027, 0.3978, 0.2025, 0.3346, 0.2181, 0.3346, 0.51, 0.7399, 0.53, 0.8097, 0.4657, 0.8099, 0.4457, 0.7401, 0.4644, 0.1894, 0.4689, 0.1776, 0.5332, 0.1774, 0.5287, 0.1892, 0.6765, 0.9243, 0.6921, 0.9243, 0.6919, 0.978, 0.6764, 0.9779, 0.478, 0.5004, 0.4839, 0.5742, 0.4197, 0.5744, 0.4137, 0.5006, 0.4937, 0.6638, 0.51, 0.7399, 0.4457, 0.7401, 0.4294, 0.664, 0.6767, 0.8702, 0.6922, 0.8703, 0.6921, 0.9243, 0.6765, 0.9243, 0.4289, 0.3363, 0.4448, 0.2597, 0.5091, 0.2595, 0.4932, 0.3361, 0.6776, 0.5773, 0.6931, 0.5773, 0.6928, 0.6666, 0.6773, 0.6665, 0.6776, 0.5773, 0.6778, 0.5036, 0.6933, 0.5037, 0.6931, 0.5773, 0.4448, 0.2597, 0.4644, 0.1894, 0.5287, 0.1892, 0.5091, 0.2595, 0.6771, 0.7422, 0.6926, 0.7422, 0.6924, 0.8115, 0.6769, 0.8115, 0.5447, 0.9784, 0.5199, 0.9241, 0.5842, 0.9239, 0.609, 0.9782, 0.5346, 0.8214, 0.5533, 0.869, 0.489, 0.8692, 0.4703, 0.8216, 0.6768, 0.823, 0.6924, 0.8231, 0.6922, 0.8703, 0.6767, 0.8702, 0.6773, 0.6665, 0.6928, 0.6666, 0.6926, 0.7422, 0.6771, 0.7422, 0.5181, 0.07399, 0.549, 0.01926, 0.6132, 0.01906, 0.5824, 0.07379, 0.4703, 0.8216, 0.4657, 0.8099, 0.53, 0.8097, 0.5346, 0.8214, 0.7594, 0.1891, 0.7006, 0.1889, 0.7006, 0.1771, 0.7594, 0.1773, 0.6928, 0.6666, 0.7516, 0.6668, 0.7514, 0.7424, 0.6926, 0.7422, 0.6924, 0.8231, 0.7512, 0.8233, 0.751, 0.8705, 0.6922, 0.8703, 0.6926, 0.7422, 0.7514, 0.7424, 0.7512, 0.8117, 0.6924, 0.8115, 0.6931, 0.5773, 0.6933, 0.5037, 0.7521, 0.5039, 0.7519, 0.5775, 0.7598, 0.07387, 0.701, 0.07369, 0.7011, 0.01906, 0.7599, 0.01924, 0.7507, 0.9812, 0.6919, 0.981, 0.6919, 0.978, 0.7507, 0.9782, 0.6931, 0.5773, 0.7519, 0.5775, 0.7516, 0.6668, 0.6928, 0.6666, 0.7596, 0.1293, 0.7008, 0.1291, 0.701, 0.07369, 0.7598, 0.07387, 0.7594, 0.1773, 0.7006, 0.1771, 0.7008, 0.1291, 0.7596, 0.1293, 0.7589, 0.3359, 0.7002, 0.3358, 0.7004, 0.2592, 0.7592, 0.2594, 0.6922, 0.8703, 0.751, 0.8705, 0.7509, 0.9245, 0.6921, 0.9243, 0.7592, 0.2594, 0.7004, 0.2592, 0.7006, 0.1889, 0.7594, 0.1891, 0.6921, 0.9243, 0.7509, 0.9245, 0.7507, 0.9782, 0.6919, 0.978, 0.7587, 0.4257, 0.7584, 0.5004, 0.6996, 0.5002, 0.6999, 0.4255, 0.6924, 0.8115, 0.7512, 0.8117, 0.7512, 0.8233, 0.6924, 0.8231, 0.7587, 0.4257, 0.6999, 0.4255, 0.7002, 0.3358, 0.7589, 0.3359, 0.489, 0.8692, 0.4822, 0.8715, 0.4634, 0.8236, 0.4703, 0.8216, 0.4457, 0.7401, 0.4387, 0.7416, 0.4224, 0.6651, 0.4294, 0.664, 0.4294, 0.664, 0.4224, 0.6651, 0.4126, 0.5753, 0.4197, 0.5744, 0.5447, 0.9784, 0.5443, 0.9814, 0.5132, 0.9268, 0.5199, 0.9241, 0.4143, 0.5008, 0.4197, 0.4261, 0.484, 0.4259, 0.4774, 0.5006, 0.4657, 0.8099, 0.4588, 0.8118, 0.4387, 0.7416, 0.4457, 0.7401, 0.4703, 0.8216, 0.4634, 0.8236, 0.4588, 0.8118, 0.4657, 0.8099, 0.1469, 0.08268, 0.1468, 0.06715, 0.2551, 0.06682, 0.2551, 0.08235, 0.6239, 0.3491, 0.6084, 0.349, 0.6086, 0.2724, 0.6242, 0.2725, 0.3435, 0.1313, 0.328, 0.1313, 0.3282, 0.06701, 0.3437, 0.06706, 0.4126, 0.5753, 0.4067, 0.5006, 0.4137, 0.5006, 0.4197, 0.5744, 0.6237, 0.4388, 0.6234, 0.5135, 0.6079, 0.5135, 0.6081, 0.4388, 0.5533, 0.869, 0.5842, 0.9239, 0.5199, 0.9241, 0.489, 0.8692, 0.3028, 0.464, 0.2872, 0.4639, 0.2874, 0.4159, 0.3029, 0.4159, 0.3029, 0.4159, 0.2874, 0.4159, 0.2876, 0.3605, 0.3031, 0.3605, 0.2552, 0.08238, 0.2551, 0.06685, 0.2677, 0.06682, 0.2678, 0.08235, 0.1498, 0.2003, 0.1499, 0.2158, 0.1371, 0.2158, 0.1371, 0.2003, 0.3551, 0.8243, 0.3551, 0.8118, 0.4588, 0.8118, 0.4634, 0.8236, 0.3607, 0.19, 0.3607, 0.1775, 0.4689, 0.1776, 0.4644, 0.1894, 0.1341, 0.08272, 0.1341, 0.06719, 0.1468, 0.06715, 0.1469, 0.08268, 0.2535, 0.1999, 0.2536, 0.2155, 0.1499, 0.2158, 0.1498, 0.2003, 0.3423, 0.8244, 0.3423, 0.8118, 0.3551, 0.8118, 0.3551, 0.8243, 0.2712, 0.06685, 0.2837, 0.06682, 0.2838, 0.1256, 0.2714, 0.1256, 0.1471, 0.1415, 0.1343, 0.1415, 0.1341, 0.08272, 0.1469, 0.08268, 0.1498, 0.2003, 0.1371, 0.2003, 0.1369, 0.1415, 0.1497, 0.1415, 0.2309, 0.3474, 0.2183, 0.3473, 0.2184, 0.3346, 0.2309, 0.3346, 0.2552, 0.08238, 0.2678, 0.08235, 0.268, 0.1411, 0.2553, 0.1412])
me_cube_002.materials.append(mat_brick)
me_cube_002.use_remesh_preserve_volume = False
me_cube_002.use_remesh_preserve_attributes = False
me_cube_002.use_mirror_vertex_groups = False
me_cube_002.update()
me_cube = bpy.data.meshes.new('Cube')
me_cube.from_pydata([(-1.032, -0.4564, -0.8912), (-1.032, 0.8504, -1.114), (-1.534, -0.5723, 1.157), (-2.36, 0.05166, 1.418), (-0.5312, 0.2126, 2.247), (-0.5312, 1.26, 2.068), (-1.987, -0.1159, 1.86), (-0.2008, 0.7386, 2.741), (-1.987, 1.199, 1.724), (-0.2159, -1.048, -3.237), (-2.36, 0.8516, 1.491), (-0.2008, 1.185, 2.721), (-1.252, -1.004, -1.82), (-1.249, 1.285, -2.243), (-1.804, 0.9049, 0.9042), (-1.552, 1.239, 1.963), (-1.487, 1.637, 0.7649), (-1.552, -0.1378, 2.102), (-0.2154, 0.3967, -3.499), (-1.804, 0.105, 0.8315), (-3.491, 0.3163, -2.002), (-3.584, 0.6173, -1.99), (-4.042, 0.4633, -1.675), (-3.949, 0.1623, -1.686), (-2.739, 0.2352, -0.5195), (-2.976, 1.002, -0.4895), (-3.434, 0.8481, -0.1741), (-3.197, 0.08122, -0.2041), (-2.68, 0.2476, -0.3695), (-2.917, 1.014, -0.3394), (-3.375, 0.8605, -0.02409), (-3.138, 0.09359, -0.0541), (-1.546, -0.8027, -2.8), (-1.264, -0.6132, -2.23), (-1.265, 0.7126, -2.456), (-1.546, 0.5546, -3.031), (-0.8938, 0.05455, -6.544), (-1.828, 0.05728, -6.374), (-1.798, 1.056, -6.205), (-0.8652, 0.981, -6.386), (-1.661, 1.069, -11.2), (-2.862, 0.9491, -11.21), (-2.862, 2.552, -11.22), (-1.661, 2.432, -11.21), (-1.661, 1.066, -11.64), (-2.862, 0.9459, -11.64), (-2.862, 2.549, -11.66), (-1.661, 2.429, -11.65), (-1.661, 0.3058, -11.2), (-2.862, 0.1861, -11.2), (-1.661, 0.3026, -11.63), (-2.862, 0.1829, -11.64), (0.0, 0.8504, -1.114), (0.0, -0.4564, -0.8912), (0.0, -0.5723, 1.157), (0.0, 1.26, 2.068), (0.0, 0.2126, 2.247), (0.0, 0.4813, 2.725), (0.0, 1.175, 2.721), (0.0, 1.301, -2.149), (0.0, -1.004, -1.82), (0.0, -0.9944, -3.225), (0.0, 0.2502, -3.437), (0.0, 1.639, 0.7801), (-3.598, 0.2935, -2.262), (-3.691, 0.5945, -2.251), (-4.149, 0.4405, -1.935), (-4.056, 0.1395, -1.947), (-3.581, 0.3192, -2.782), (-3.674, 0.6201, -2.77), (-4.53, 0.3662, -3.045), (-4.437, 0.06524, -3.057), (-2.713, -0.04696, 0.8988), (-2.713, 1.042, 0.9977), (-2.068, 1.102, 0.3424), (-2.068, 0.01258, 0.2434), (-3.703, 0.323, -3.009), (-4.389, 0.1194, -3.218), (-4.463, 0.3605, -3.208), (-3.778, 0.5641, -3.0), (-2.138, 2.055, -10.77), (-0.9634, 0.9254, -6.881), (-1.024, -0.3011, -7.215), (-2.138, 1.625, -10.76), (-2.3, 1.141, 0.00998), (-2.932, 1.083, 0.641), (-2.932, -0.02316, 0.5405), (-2.3, 0.03417, -0.09055), (-0.1977, -0.8039, -4.341), (-1.721, 0.9028, -3.781), (-1.77, -0.8027, -4.051), (-0.1351, 0.9082, -4.069), (-3.158, 0.9415, -1.027), (-2.935, 0.2209, -1.056), (-3.701, 0.759, -0.6537), (-3.478, 0.03844, -0.6819), (-4.338, 0.2117, -3.421), (-4.373, 0.3277, -3.416), (-3.996, 0.447, -3.481), (-3.96, 0.3309, -3.485), (-1.953, -0.1808, -7.015), (-2.365, 1.603, -10.76), (-2.365, 2.078, -10.77), (-1.895, 0.993, -6.696), (-1.144, 0.4587, -7.906), (-1.089, 1.572, -7.603), (-2.103, 0.3909, -7.754), (-2.041, 1.641, -7.414), (-0.6282, -0.09236, 2.759), (-0.712, 1.224, 3.465), (0.0, -0.1298, 2.958), (0.0, 1.468, 3.48), (-0.8474, 0.202, 3.688), (-0.6605, 1.356, 4.076), (0.0, -0.08809, 3.653), (0.0, 1.586, 4.313), (-0.5292, 0.1071, 4.542), (-0.5292, 1.249, 4.614), (0.0, 0.1173, 4.679), (0.0, 1.222, 4.748), (-0.2115, -0.01404, 2.467), (0.0, 0.006709, 2.464), (0.0, -0.00683, 3.275), (0.0, -0.2553, 3.288), (-0.712, 1.356, 3.874), (-0.712, 1.363, 3.974), (0.0, 1.608, 3.989), (0.0, 1.6, 3.89), (-0.7705, 0.0644, 3.295), (-0.7705, 0.05821, 3.394), (-0.1178, 0.8504, -1.114), (-0.1652, -0.4564, -0.8912), (-0.3725, -0.5723, 1.157), (-0.1299, 1.26, 2.068), (-0.1299, 0.2126, 2.247), (-0.04908, 0.4817, 2.725), (-0.04908, 1.178, 2.721), (-0.2523, 1.301, -2.149), (-0.2579, -1.004, -1.82), (-0.04739, -1.007, -3.225), (-0.04742, 0.2631, -3.442), (-0.3505, 1.639, 0.7801), (-0.1185, -0.1284, 2.958), (-0.2497, 1.482, 3.481), (-0.07629, -0.04753, 3.66), (-0.2497, 1.6, 4.313), (-0.1776, 0.1128, 4.679), (-0.1776, 1.226, 4.749), (-0.0517, 0.001638, 2.465), (-0.2497, 1.614, 3.891), (-0.2497, 1.622, 3.99), (-0.07629, -0.1425, 3.369), (-0.07629, -0.06114, 3.275), (0.0, -0.007442, 3.785), (-0.6891, 1.33, 4.337), (-0.8076, 0.1902, 3.795), (0.0, 1.541, 4.367), (-0.08895, -0.02748, 3.787), (-0.2407, 1.554, 4.368), (1.032, -0.4564, -0.8912), (1.032, 0.8504, -1.114), (1.534, -0.5723, 1.157), (2.36, 0.05166, 1.418), (0.5312, 0.2126, 2.247), (0.5312, 1.26, 2.068), (1.987, -0.1159, 1.86), (0.2008, 0.7386, 2.741), (1.987, 1.199, 1.724), (0.2159, -1.048, -3.237), (2.36, 0.8516, 1.491), (0.2008, 1.185, 2.721), (1.252, -1.004, -1.82), (1.249, 1.285, -2.243), (1.804, 0.9049, 0.9042), (1.552, 1.239, 1.963), (1.487, 1.637, 0.7649), (1.552, -0.1378, 2.102), (0.2154, 0.3967, -3.499), (1.804, 0.105, 0.8315), (3.491, 0.3163, -2.002), (3.584, 0.6173, -1.99), (4.042, 0.4633, -1.675), (3.949, 0.1623, -1.686), (2.739, 0.2352, -0.5195), (2.976, 1.002, -0.4895), (3.434, 0.8481, -0.1741), (3.197, 0.08122, -0.2041), (2.68, 0.2476, -0.3695), (2.917, 1.014, -0.3394), (3.375, 0.8605, -0.02409), (3.138, 0.09359, -0.0541), (1.546, -0.8027, -2.8), (1.264, -0.6132, -2.23), (1.265, 0.7126, -2.456), (1.546, 0.5546, -3.031), (0.8938, 0.05455, -6.544), (1.828, 0.05728, -6.374), (1.798, 1.056, -6.205), (0.8652, 0.981, -6.386), (1.661, 1.069, -11.2), (2.862, 0.9491, -11.21), (2.862, 2.552, -11.22), (1.661, 2.432, -11.21), (1.661, 1.066, -11.64), (2.862, 0.9459, -11.64), (2.862, 2.549, -11.66), (1.661, 2.429, -11.65), (1.661, 0.3058, -11.2), (2.862, 0.1861, -11.2), (1.661, 0.3026, -11.63), (2.862, 0.1829, -11.64), (3.598, 0.2935, -2.262), (3.691, 0.5945, -2.251), (4.149, 0.4405, -1.935), (4.056, 0.1395, -1.947), (3.581, 0.3192, -2.782), (3.674, 0.6201, -2.77), (4.53, 0.3662, -3.045), (4.437, 0.06524, -3.057), (2.713, -0.04696, 0.8988), (2.713, 1.042, 0.9977), (2.068, 1.102, 0.3424), (2.068, 0.01258, 0.2434), (3.703, 0.323, -3.009), (4.389, 0.1194, -3.218), (4.463, 0.3605, -3.208), (3.778, 0.5641, -3.0), (2.138, 2.055, -10.77), (0.9634, 0.9254, -6.881), (1.024, -0.3011, -7.215), (2.138, 1.625, -10.76), (2.3, 1.141, 0.00998), (2.932, 1.083, 0.641), (2.932, -0.02316, 0.5405), (2.3, 0.03417, -0.09055), (0.1977, -0.8039, -4.341), (1.721, 0.9028, -3.781), (1.77, -0.8027, -4.051), (0.1351, 0.9082, -4.069), (3.158, 0.9415, -1.027), (2.935, 0.2209, -1.056), (3.701, 0.759, -0.6537), (3.478, 0.03844, -0.6819), (4.338, 0.2117, -3.421), (4.373, 0.3277, -3.416), (3.996, 0.447, -3.481), (3.96, 0.3309, -3.485), (1.953, -0.1808, -7.015), (2.365, 1.603, -10.76), (2.365, 2.078, -10.77), (1.895, 0.993, -6.696), (1.144, 0.4587, -7.906), (1.089, 1.572, -7.603), (2.103, 0.3909, -7.754), (2.041, 1.641, -7.414), (0.6282, -0.09236, 2.759), (0.712, 1.224, 3.465), (0.8474, 0.202, 3.688), (0.6605, 1.356, 4.076), (0.5292, 0.1071, 4.542), (0.5292, 1.249, 4.614), (0.2115, -0.01404, 2.467), (0.712, 1.356, 3.874), (0.712, 1.363, 3.974), (0.0, 1.608, 3.989), (0.7705, 0.0644, 3.295), (0.7705, 0.05821, 3.394), (0.1178, 0.8504, -1.114), (0.1652, -0.4564, -0.8912), (0.3725, -0.5723, 1.157), (0.1299, 1.26, 2.068), (0.1299, 0.2126, 2.247), (0.04908, 0.4817, 2.725), (0.04908, 1.178, 2.721), (0.2523, 1.301, -2.149), (0.2579, -1.004, -1.82), (0.04739, -1.007, -3.225), (0.04742, 0.2631, -3.442), (0.3505, 1.639, 0.7801), (0.1185, -0.1284, 2.958), (0.2497, 1.482, 3.481), (0.07629, -0.04753, 3.66), (0.2497, 1.6, 4.313), (0.1776, 0.1128, 4.679), (0.1776, 1.226, 4.749), (0.0517, 0.001638, 2.465), (0.2497, 1.614, 3.891), (0.2497, 1.622, 3.99), (0.07629, -0.1425, 3.369), (0.07629, -0.06114, 3.275), (0.6891, 1.33, 4.337), (0.8076, 0.1902, 3.795), (0.08895, -0.02748, 3.787), (0.2407, 1.554, 4.368)], [], [(141, 16, 5, 133), (93, 95, 23, 20), (131, 132, 2, 0), (94, 92, 21, 22), (95, 94, 22, 23), (28, 31, 27, 24), (134, 4, 2, 132), (93, 92, 25, 24), (31, 30, 26, 27), (135, 7, 4, 134), (30, 29, 25, 26), (10, 8, 15, 14), (0, 1, 13, 12), (137, 13, 1, 130), (17, 15, 8, 6), (131, 0, 12, 138), (24, 25, 29, 28), (133, 5, 11, 136), (23, 22, 66, 67), (14, 15, 5, 16), (19, 14, 16, 2), (4, 5, 15, 17), (7, 11, 5, 4), (140, 139, 9, 18), (148, 120, 7, 135), (138, 12, 9, 139), (140, 18, 13, 137), (89, 91, 39, 38), (0, 2, 16, 1), (141, 130, 1, 16), (17, 19, 2, 4), (86, 85, 30, 31), (33, 34, 35, 32), (9, 12, 33, 32), (13, 18, 35, 34), (12, 13, 34, 33), (90, 89, 38, 37), (88, 91, 18, 9), (88, 90, 37, 36), (101, 102, 42, 41), (44, 40, 48, 50), (83, 101, 41, 40), (102, 80, 43, 42), (82, 81, 39, 36), (45, 46, 47, 44), (44, 47, 43, 40), (40, 41, 49, 48), (41, 42, 46, 45), (42, 43, 47, 46), (48, 49, 51, 50), (50, 51, 45, 44), (41, 45, 51, 49), (75, 74, 14, 19), (87, 86, 31, 28), (85, 84, 29, 30), (6, 3, 19, 17), (6, 8, 10, 3), (68, 69, 65, 64), (20, 23, 67, 64), (22, 21, 65, 66), (64, 65, 21, 20), (78, 79, 98, 97), (64, 67, 71, 68), (66, 65, 69, 70), (67, 66, 70, 71), (3, 10, 73, 72), (87, 84, 74, 75), (19, 3, 72, 75), (10, 14, 74, 73), (77, 78, 97, 96), (27, 26, 94, 95), (26, 25, 92, 94), (72, 73, 85, 86), (75, 72, 86, 87), (28, 29, 84, 87), (76, 79, 69, 68), (73, 74, 84, 85), (20, 21, 92, 93), (76, 77, 96, 99), (71, 70, 78, 77), (24, 27, 95, 93), (99, 98, 79, 76), (70, 69, 79, 78), (68, 71, 77, 76), (96, 97, 98, 99), (104, 105, 81, 82), (32, 35, 89, 90), (35, 18, 91, 89), (9, 32, 90, 88), (36, 39, 91, 88), (104, 106, 101, 83), (106, 107, 102, 101), (107, 105, 80, 102), (40, 43, 80, 83), (38, 39, 81, 103), (36, 37, 100, 82), (37, 38, 103, 100), (83, 80, 105, 104), (82, 100, 106, 104), (100, 103, 107, 106), (103, 81, 105, 107), (150, 125, 113, 145), (136, 11, 109, 143), (108, 109, 11, 7), (155, 154, 113, 112), (128, 124, 109, 108), (152, 128, 108, 142), (147, 117, 116, 146), (157, 155, 112, 144), (158, 154, 117, 147), (143, 109, 124, 149), (149, 124, 125, 150), (112, 113, 125, 129), (129, 125, 124, 128), (144, 112, 129, 151), (151, 129, 128, 152), (108, 7, 120), (142, 108, 120, 148), (63, 141, 133, 55), (53, 54, 132, 131), (56, 134, 132, 54), (57, 135, 134, 56), (59, 137, 130, 52), (53, 131, 138, 60), (55, 133, 136, 58), (62, 61, 139, 140), (121, 148, 135, 57), (60, 138, 139, 61), (62, 140, 137, 59), (63, 52, 130, 141), (126, 150, 145, 115), (58, 136, 143, 111), (122, 152, 142, 110), (119, 147, 146, 118), (153, 157, 144, 114), (156, 158, 147, 119), (111, 143, 149, 127), (127, 149, 150, 126), (114, 144, 151, 123), (123, 151, 152, 122), (110, 142, 148, 121), (116, 117, 154, 155), (146, 116, 155, 157), (145, 113, 154, 158), (118, 146, 157, 153), (115, 145, 158, 156), (278, 270, 164, 175), (240, 179, 182, 242), (268, 159, 161, 269), (241, 181, 180, 239), (242, 182, 181, 241), (187, 183, 186, 190), (271, 269, 161, 163), (240, 183, 184, 239), (190, 186, 185, 189), (272, 271, 163, 166), (189, 185, 184, 188), (169, 173, 174, 167), (159, 171, 172, 160), (274, 267, 160, 172), (176, 165, 167, 174), (268, 275, 171, 159), (183, 187, 188, 184), (270, 273, 170, 164), (182, 214, 213, 181), (173, 175, 164, 174), (178, 161, 175, 173), (163, 176, 174, 164), (166, 163, 164, 170), (277, 177, 168, 276), (285, 272, 166, 261), (275, 276, 168, 171), (277, 274, 172, 177), (236, 197, 198, 238), (159, 160, 175, 161), (278, 175, 160, 267), (176, 163, 161, 178), (233, 190, 189, 232), (192, 191, 194, 193), (168, 191, 192, 171), (172, 193, 194, 177), (171, 192, 193, 172), (237, 196, 197, 236), (235, 168, 177, 238), (235, 195, 196, 237), (248, 200, 201, 249), (203, 209, 207, 199), (230, 199, 200, 248), (249, 201, 202, 227), (229, 195, 198, 228), (204, 203, 206, 205), (203, 199, 202, 206), (199, 207, 208, 200), (200, 204, 205, 201), (201, 205, 206, 202), (207, 209, 210, 208), (209, 203, 204, 210), (200, 208, 210, 204), (222, 178, 173, 221), (234, 187, 190, 233), (232, 189, 188, 231), (165, 176, 178, 162), (165, 162, 169, 167), (215, 211, 212, 216), (179, 211, 214, 182), (181, 213, 212, 180), (211, 179, 180, 212), (225, 244, 245, 226), (211, 215, 218, 214), (213, 217, 216, 212), (214, 218, 217, 213), (162, 219, 220, 169), (234, 222, 221, 231), (178, 222, 219, 162), (169, 220, 221, 173), (224, 243, 244, 225), (186, 242, 241, 185), (185, 241, 239, 184), (219, 233, 232, 220), (222, 234, 233, 219), (187, 234, 231, 188), (223, 215, 216, 226), (220, 232, 231, 221), (179, 240, 239, 180), (223, 246, 243, 224), (218, 224, 225, 217), (183, 240, 242, 186), (246, 223, 226, 245), (217, 225, 226, 216), (215, 223, 224, 218), (243, 246, 245, 244), (251, 229, 228, 252), (191, 237, 236, 194), (194, 236, 238, 177), (168, 235, 237, 191), (195, 235, 238, 198), (251, 230, 248, 253), (253, 248, 249, 254), (254, 249, 227, 252), (199, 230, 227, 202), (197, 250, 228, 198), (195, 229, 247, 196), (196, 247, 250, 197), (230, 251, 252, 227), (229, 251, 253, 247), (247, 253, 254, 250), (250, 254, 252, 228), (287, 282, 258, 263), (273, 280, 256, 170), (255, 166, 170, 256), (291, 257, 258, 290), (265, 255, 256, 262), (289, 279, 255, 265), (284, 283, 259, 260), (292, 281, 257, 291), (293, 284, 260, 290), (280, 286, 262, 256), (286, 287, 263, 262), (257, 266, 263, 258), (266, 265, 262, 263), (281, 288, 266, 257), (288, 289, 265, 266), (255, 261, 166), (279, 285, 261, 255), (63, 278, 267, 52), (56, 54, 269, 271), (59, 52, 267, 274), (53, 60, 275, 268), (57, 56, 271, 272), (121, 57, 272, 285), (60, 61, 276, 275), (62, 59, 274, 277), (62, 277, 276, 61), (55, 58, 273, 270), (122, 110, 279, 289), (119, 118, 283, 284), (153, 114, 281, 292), (156, 119, 284, 293), (58, 111, 280, 273), (264, 115, 282, 287), (114, 123, 288, 281), (123, 122, 289, 288), (110, 121, 285, 279), (259, 291, 290, 260), (283, 292, 291, 259), (282, 293, 290, 258), (118, 153, 292, 283), (115, 156, 293, 282), (53, 268, 269, 54), (63, 55, 270, 278), (111, 127, 286, 280), (127, 264, 287, 286)])
me_cube.polygons.foreach_set('use_smooth', [True] * 292)
me_cube.materials.append(mat_material_000)
me_cube.use_remesh_preserve_volume = False
me_cube.use_remesh_preserve_attributes = False
me_cube.use_mirror_vertex_groups = False
me_cube.update()
arm_skeleton = bpy.data.armatures.new('skeleton')  # bones are not reproduced

# ---- objects
ob_bridge = bpy.data.objects.new('Bridge', me_cube_002)
ob_lamp = bpy.data.objects.new('Lamp', light_lamp)
ob_camera = bpy.data.objects.new('Camera', cam_camera)
ob_skeleton = bpy.data.objects.new('skeleton', arm_skeleton)
ob_bodymesh = bpy.data.objects.new('bodyMesh', me_cube)

# ---- transforms, parenting, visibility, modifiers, constraints
ob_bridge.location = (2.196e-16, 0.0, 1.212)
ob_bridge.scale = (0.3984, 0.7968, 0.3645)
ob_bridge.lineart.crease_threshold = 0.0
ob_lamp.location = (13.33, -19.65, 20.4)
ob_lamp.rotation_euler = (0.6503, 0.05522, 6.949)
ob_lamp.lock_rotations_4d = False
ob_lamp.empty_display_type = 'ARROWS'
ob_lamp.color = (0.0, 0.0, 0.0, 0.0)
ob_lamp.lineart.crease_threshold = 0.0
ob_camera.location = (45.43, -79.19, 9.383)
ob_camera.rotation_euler = (1.487, -8.74e-06, 0.5199)
ob_camera.lock_rotations_4d = False
ob_camera.empty_display_type = 'ARROWS'
ob_camera.color = (0.0, 0.0, 0.0, 0.0)
ob_camera.display_type = 'WIRE'
ob_camera.lineart.crease_threshold = 0.0
ob_skeleton.location = (0.0009894, 3.433, 1.402)
ob_skeleton.scale = (0.075, 0.075, 0.075)
ob_skeleton.display_type = 'WIRE'
ob_skeleton.show_in_front = True
ob_skeleton.lineart.crease_threshold = 0.0
ob_bodymesh.parent = ob_skeleton
ob_bodymesh.matrix_parent_inverse = Matrix(((1.0, 0.0, 0.0, -0.0), (0.0, 1.0, 0.0, -0.0), (0.0, 0.0, 1.0, -8.373), (0.0, 0.0, 0.0, 1.0)))
ob_bodymesh.location = (0.0, 0.0, 11.65)
ob_bodymesh.lock_rotations_4d = False
ob_bodymesh.empty_display_type = 'ARROWS'
ob_bodymesh.lineart.crease_threshold = 0.0
_vg = ob_bodymesh.vertex_groups.new(name='Bone')
for _i, _w in zip([1, 2, 16, 52, 53, 54, 55, 56, 63, 130, 131, 132, 133, 134, 141, 160, 161, 175, 267, 268, 269, 270, 271, 278], [0.004141, 0.1335, 0.124, 0.06818, 0.04452, 0.6961, 0.06184, 0.05838, 0.638, 0.05325, 0.02163, 0.6645, 0.05128, 0.04603, 0.6128, 0.004115, 0.1336, 0.1241, 0.05324, 0.02161, 0.6646, 0.05128, 0.04598, 0.6129]): _vg.add([_i], _w, 'REPLACE')
_vg = ob_bodymesh.vertex_groups.new(name='Bone.001')
for _i, _w in zip([4, 5, 7, 11, 54, 55, 56, 57, 58, 63, 108, 109, 110, 111, 112, 113, 114, 115, 116, 117, 118, 119, 120, 121, 122, 123, 124, 125, 126, 127, 128, 129, 132, 133, 134, 135, 136, 142, 143, 144, 145, 146, 147, 148, 149, 150, 151, 152, 153, 154, 155, 156, 157, 158, 163, 164, 166, 170, 255, 256, 257, 258, 259, 260, 261, 262, 263, 264, 265, 266, 269, 270, 271, 272, 273, 279, 280, 281, 282, 283, 284, 285, 286, 287, 288, 289, 290, 291, 292, 293], [0.1731, 0.09012, 0.952, 0.9137, 0.07878, 0.3059, 0.7917, 0.9616, 0.9132, 0.004758, 0.9871, 0.9844, 0.9893, 0.9821, 0.9975, 0.9972, 0.9974, 0.9971, 0.9994, 0.9992, 0.9996, 0.9994, 0.976, 0.9765, 0.994, 0.9955, 0.9939, 0.9959, 0.9953, 0.9929, 0.9944, 0.9962, 0.0636, 0.2028, 0.7456, 0.9649, 0.9143, 0.9893, 0.9851, 0.9976, 0.9973, 0.9996, 0.9994, 0.9773, 0.994, 0.9959, 0.996, 0.9944, 0.9987, 0.9983, 0.9986, 0.998, 0.9987, 0.9981, 0.173, 0.09011, 0.9522, 0.9138, 0.9872, 0.9844, 0.9975, 0.9972, 0.9994, 0.9992, 0.9761, 0.9939, 0.9959, 0.9953, 0.9944, 0.9962, 0.06358, 0.2028, 0.7458, 0.965, 0.9144, 0.9893, 0.9851, 0.9976, 0.9973, 0.9996, 0.9994, 0.9774, 0.994, 0.9959, 0.996, 0.9944, 0.9983, 0.9986, 0.9988, 0.9981]): _vg.add([_i], _w, 'REPLACE')
_vg = ob_bodymesh.vertex_groups.new(name='Bone.002')
for _i, _w in zip([159, 160, 161, 162, 163, 164, 165, 166, 167, 169, 170, 173, 174, 175, 176, 178, 267, 269, 270, 271, 272, 273, 278], [0.03391, 0.04468, 0.6068, 0.08907, 0.797, 0.8818, 0.4945, 0.04061, 0.4908, 0.06552, 0.08165, 0.08683, 0.8506, 0.566, 0.8537, 0.1055, 0.007972, 0.1506, 0.7334, 0.1991, 0.007834, 0.07949, 0.2136]): _vg.add([_i], _w, 'REPLACE')
_vg = ob_bodymesh.vertex_groups.new(name='Bone.004')
for _i, _w in zip([161, 162, 165, 167, 169, 173, 174, 175, 176, 178, 183, 184, 185, 186, 187, 188, 189, 190, 219, 220, 221, 222, 231, 232, 233, 234, 269, 278], [0.1818, 0.9059, 0.4994, 0.5059, 0.9322, 0.8947, 0.132, 0.2197, 0.114, 0.8676, 0.1304, 0.1265, 0.1438, 0.1587, 0.853, 0.8608, 0.8557, 0.8451, 0.9811, 0.9884, 0.9881, 0.9831, 0.9812, 0.9824, 0.9758, 0.973, 0.03134, 0.0547]): _vg.add([_i], _w, 'REPLACE')
_vg = ob_bodymesh.vertex_groups.new(name='Bone.006')
for _i, _w in zip([179, 180, 181, 182, 183, 184, 185, 186, 187, 188, 189, 190, 211, 212, 213, 214, 215, 216, 218, 239, 240, 241, 242], [0.9985, 0.9981, 0.9989, 0.9988, 0.8696, 0.8735, 0.8562, 0.8413, 0.1467, 0.1391, 0.1441, 0.1546, 0.9522, 0.9483, 0.9749, 0.9764, 0.102, 0.09301, 3.012e-05, 0.9939, 0.9939, 0.99, 0.9893]): _vg.add([_i], _w, 'REPLACE')
_vg = ob_bodymesh.vertex_groups.new(name='Bone.008')
for _i, _w in zip([211, 212, 213, 215, 216, 217, 218, 223, 224, 225, 226, 243, 244, 245, 246], [0.04558, 0.0517, 0.0001644, 0.898, 0.907, 0.9751, 0.975, 0.9807, 0.9994, 0.9976, 0.9849, 1.0, 0.9997, 0.9976, 0.9972]): _vg.add([_i], _w, 'REPLACE')
_vg = ob_bodymesh.vertex_groups.new(name='Bone.003')
for _i, _w in zip([0, 1, 2, 3, 4, 5, 6, 7, 8, 10, 11, 14, 15, 16, 17, 19, 52, 54, 55, 56, 57, 58, 63, 130, 132, 133, 134, 135, 136, 141], [0.034, 0.04476, 0.6068, 0.08912, 0.797, 0.8818, 0.4945, 0.04093, 0.4908, 0.06562, 0.08173, 0.0867, 0.8506, 0.5661, 0.8536, 0.1054, 0.01147, 0.1052, 0.6173, 0.1406, 0.01027, 0.08017, 0.1831, 0.008013, 0.1507, 0.7334, 0.1993, 0.007981, 0.07954, 0.2137]): _vg.add([_i], _w, 'REPLACE')
_vg = ob_bodymesh.vertex_groups.new(name='Bone.005')
for _i, _w in zip([2, 3, 6, 8, 10, 14, 15, 16, 17, 19, 24, 25, 26, 27, 28, 29, 30, 31, 54, 63, 72, 73, 74, 75, 84, 85, 86, 87, 132, 141], [0.1818, 0.9059, 0.4994, 0.5059, 0.9321, 0.8949, 0.1321, 0.2197, 0.114, 0.8677, 0.1302, 0.1265, 0.1441, 0.1588, 0.8532, 0.8608, 0.8555, 0.845, 0.0035, 0.03038, 0.9811, 0.9883, 0.9881, 0.9831, 0.9812, 0.9823, 0.9758, 0.9731, 0.03138, 0.05471]): _vg.add([_i], _w, 'REPLACE')
_vg = ob_bodymesh.vertex_groups.new(name='Bone.007')
for _i, _w in zip([20, 21, 22, 23, 24, 25, 26, 27, 28, 29, 30, 31, 64, 65, 66, 67, 68, 69, 70, 71, 92, 93, 94, 95], [0.9985, 0.9981, 0.9989, 0.9988, 0.8698, 0.8735, 0.8559, 0.8412, 0.1465, 0.139, 0.1443, 0.1547, 0.9524, 0.9485, 0.9748, 0.9763, 0.1017, 0.0927, 1.064e-05, 0.0001688, 0.9939, 0.994, 0.99, 0.9892]): _vg.add([_i], _w, 'REPLACE')
_vg = ob_bodymesh.vertex_groups.new(name='Bone.009')
for _i, _w in zip([64, 65, 66, 68, 69, 70, 71, 76, 77, 78, 79, 96, 97, 98, 99], [0.04517, 0.05154, 0.0003874, 0.8983, 0.9073, 0.975, 0.9749, 0.9808, 0.9993, 0.9976, 0.985, 1.0, 0.9997, 0.9977, 0.9972]): _vg.add([_i], _w, 'REPLACE')
_vg = ob_bodymesh.vertex_groups.new(name='Bone.010')
for _i, _w in zip([0, 1, 2, 9, 12, 13, 16, 18, 32, 33, 34, 35, 52, 53, 54, 59, 60, 61, 62, 63, 130, 131, 132, 137, 138, 139, 140, 141], [0.9139, 0.8784, 0.07406, 0.08319, 0.8875, 0.7416, 0.07948, 0.05407, 0.08114, 0.5018, 0.3398, 0.06588, 0.8641, 0.9256, 0.09231, 0.7901, 0.8777, 0.2237, 0.1925, 0.1082, 0.8818, 0.9386, 0.0798, 0.8028, 0.8971, 0.1919, 0.1532, 0.09519]): _vg.add([_i], _w, 'REPLACE')
_vg = ob_bodymesh.vertex_groups.new(name='Bone.012')
for _i, _w in zip([1, 9, 12, 13, 18, 32, 33, 34, 35, 36, 37, 38, 39, 52, 59, 60, 61, 62, 81, 82, 88, 89, 90, 91, 100, 103, 105, 107, 130, 137, 138, 139, 140], [0.007564, 0.9163, 0.107, 0.2453, 0.9452, 0.9186, 0.497, 0.6557, 0.9333, 0.9974, 0.9981, 0.9982, 0.998, 0.0012, 0.1912, 0.1149, 0.775, 0.8053, 0.9619, 0.9518, 0.9947, 0.9954, 0.995, 0.9959, 0.9565, 0.9624, 0.005383, 0.00181, 0.000311, 0.18, 0.09669, 0.8069, 0.8449]): _vg.add([_i], _w, 'REPLACE')
_vg = ob_bodymesh.vertex_groups.new(name='Bone.014')
for _i, _w in zip([40, 41, 42, 43, 44, 45, 46, 47, 80, 81, 82, 83, 100, 101, 102, 103, 104, 105, 106, 107], [0.08603, 0.05785, 0.5155, 0.8847, 0.02582, 0.01489, 0.4903, 0.5394, 0.9977, 0.02615, 0.04631, 0.9817, 0.03689, 0.9748, 0.9914, 0.02527, 0.9768, 0.9722, 0.979, 0.974]): _vg.add([_i], _w, 'REPLACE')
_vg = ob_bodymesh.vertex_groups.new(name='Bone.016')
for _i, _w in zip([40, 41, 42, 43, 44, 45, 46, 47, 48, 49, 50, 51], [0.914, 0.9421, 0.4845, 0.1153, 0.9621, 0.9676, 0.5097, 0.4606, 0.9913, 0.9946, 0.994, 0.9961]): _vg.add([_i], _w, 'REPLACE')
_vg = ob_bodymesh.vertex_groups.new(name='Bone.011')
for _i, _w in zip([159, 160, 161, 168, 171, 172, 175, 177, 191, 192, 193, 194, 267, 268, 269, 274, 275, 276, 277, 278], [0.914, 0.8785, 0.07408, 0.08326, 0.8876, 0.7417, 0.0795, 0.05413, 0.08106, 0.5018, 0.3397, 0.06581, 0.8818, 0.9386, 0.07977, 0.8028, 0.8971, 0.192, 0.1532, 0.09517]): _vg.add([_i], _w, 'REPLACE')
_vg = ob_bodymesh.vertex_groups.new(name='Bone.013')
for _i, _w in zip([160, 168, 171, 172, 177, 191, 192, 193, 194, 195, 196, 197, 198, 228, 229, 235, 236, 237, 238, 247, 250, 252, 254, 267, 274, 275, 276, 277], [0.007525, 0.9162, 0.1069, 0.2453, 0.9451, 0.9187, 0.497, 0.6558, 0.9334, 0.9974, 0.9981, 0.9982, 0.998, 0.9618, 0.9518, 0.9947, 0.9954, 0.995, 0.9958, 0.9566, 0.9624, 0.005441, 0.001775, 0.0002941, 0.18, 0.09673, 0.8068, 0.8449]): _vg.add([_i], _w, 'REPLACE')
_vg = ob_bodymesh.vertex_groups.new(name='Bone.015')
for _i, _w in zip([199, 200, 201, 202, 203, 204, 205, 206, 227, 228, 229, 230, 247, 248, 249, 250, 251, 252, 253, 254], [0.08623, 0.05771, 0.5155, 0.8844, 0.02604, 0.01471, 0.4903, 0.5394, 0.9977, 0.02631, 0.04638, 0.9817, 0.03682, 0.9749, 0.9914, 0.02516, 0.9768, 0.9721, 0.9791, 0.974]): _vg.add([_i], _w, 'REPLACE')
_vg = ob_bodymesh.vertex_groups.new(name='Bone.017')
for _i, _w in zip([199, 200, 201, 202, 203, 204, 205, 206, 207, 208, 209, 210], [0.9138, 0.9423, 0.4845, 0.1156, 0.962, 0.9676, 0.5097, 0.4606, 0.9912, 0.9947, 0.994, 0.9961]): _vg.add([_i], _w, 'REPLACE')
_vg = ob_bodymesh.vertex_groups.new(name='pelvis')
for _i, _w in zip([9, 12, 13, 18, 32, 52, 59, 60, 61, 62, 130, 137, 138, 139, 140, 168, 171, 172, 177, 191, 267, 274, 275, 276, 277], [0.1823, 0.06227, 0.05993, 0.1353, 0.01108, 0.05745, 0.575, 0.4486, 0.4758, 0.9881, 0.05496, 0.5269, 0.4217, 0.4549, 0.75, 0.1823, 0.06227, 0.05993, 0.1353, 0.01108, 0.05496, 0.5269, 0.4217, 0.4549, 0.75]): _vg.add([_i], _w, 'REPLACE')
_vg = ob_bodymesh.vertex_groups.new(name='spine')
for _i, _w in zip([0, 1, 2, 12, 13, 16, 33, 52, 53, 54, 59, 60, 61, 63, 130, 131, 132, 137, 138, 139, 141, 159, 160, 161, 171, 172, 175, 192, 267, 268, 269, 274, 275, 276, 278], [0.8315, 0.7619, 0.08061, 0.1249, 0.05291, 0.07461, 0.02629, 0.7875, 0.9284, 0.06499, 0.1174, 0.4725, 0.05561, 0.07549, 0.783, 0.9128, 0.07072, 0.1123, 0.4504, 0.05485, 0.07764, 0.8315, 0.7619, 0.08061, 0.1249, 0.05291, 0.07461, 0.02629, 0.783, 0.9128, 0.07072, 0.1123, 0.4504, 0.05485, 0.07764]): _vg.add([_i], _w, 'REPLACE')
_vg = ob_bodymesh.vertex_groups.new(name='ribs')
for _i, _w in zip([1, 2, 4, 16, 19, 52, 53, 54, 55, 56, 57, 63, 130, 131, 132, 133, 134, 135, 141, 160, 161, 163, 175, 178, 267, 268, 269, 270, 271, 272, 278], [0.01212, 0.1699, 0.02999, 0.14, 0.007797, 0.05435, 0.006026, 0.7743, 0.01048, 0.3953, 0.01743, 0.6729, 0.05222, 0.01197, 0.7058, 0.01673, 0.1852, 0.002443, 0.6282, 0.01212, 0.1699, 0.02999, 0.14, 0.007797, 0.05222, 0.01197, 0.7058, 0.01673, 0.1852, 0.002443, 0.6282]): _vg.add([_i], _w, 'REPLACE')
_vg = ob_bodymesh.vertex_groups.new(name='neck')
for _i, _w in zip([57, 120, 121, 135, 148, 261, 272, 285], [0.1983, 0.02386, 0.06756, 0.09216, 0.06109, 0.02386, 0.09216, 0.06109]): _vg.add([_i], _w, 'REPLACE')
_vg = ob_bodymesh.vertex_groups.new(name='head')
for _i, _w in zip([4, 5, 7, 11, 55, 56, 57, 58, 108, 109, 110, 111, 112, 113, 114, 115, 116, 117, 118, 119, 120, 121, 122, 123, 124, 125, 126, 127, 128, 129, 133, 134, 135, 136, 142, 143, 144, 145, 146, 147, 148, 149, 150, 151, 152, 153, 154, 155, 156, 157, 158, 163, 164, 166, 170, 255, 256, 257, 258, 259, 260, 261, 262, 263, 264, 265, 266, 270, 271, 272, 273, 279, 280, 281, 282, 283, 284, 285, 286, 287, 288, 289, 290, 291, 292, 293], [0.06095, 0.02807, 0.909, 0.9139, 0.06076, 0.07878, 0.6772, 0.9197, 0.9628, 0.983, 0.9589, 0.9855, 0.9952, 0.9967, 0.9938, 0.9968, 0.9992, 0.9988, 0.9998, 0.999, 0.9155, 0.8725, 0.9816, 0.9877, 0.9931, 0.9953, 0.9958, 0.9948, 0.9876, 0.9921, 0.06385, 0.08131, 0.7881, 0.9185, 0.9588, 0.9859, 0.9942, 0.9971, 0.9997, 0.999, 0.879, 0.9942, 0.9958, 0.9885, 0.9823, 0.9976, 0.9979, 0.9976, 0.9978, 0.9976, 0.9979, 0.06095, 0.02807, 0.909, 0.9139, 0.9628, 0.983, 0.9952, 0.9967, 0.9992, 0.9988, 0.9155, 0.9931, 0.9953, 0.9958, 0.9876, 0.9921, 0.06385, 0.08131, 0.7881, 0.9185, 0.9588, 0.9859, 0.9942, 0.9971, 0.9997, 0.999, 0.879, 0.9942, 0.9958, 0.9885, 0.9823, 0.9979, 0.9976, 0.9976, 0.9978]): _vg.add([_i], _w, 'REPLACE')
_vg = ob_bodymesh.vertex_groups.new(name='shoulder.R.001')
for _i, _w in zip([2, 4, 5, 7, 11, 15, 16, 17, 54, 55, 56, 57, 58, 63, 132, 133, 134, 135, 136, 141, 270, 271, 272, 273, 278], [0.02789, 0.7727, 0.8481, 0.05667, 0.06363, 0.03609, 0.05854, 0.09333, 0.001252, 0.4425, 0.2466, 0.03664, 0.02322, 0.04711, 0.04072, 0.6775, 0.6014, 0.06286, 0.04459, 0.06707, 0.1939, 0.09733, 0.002388, 0.003328, 0.004604]): _vg.add([_i], _w, 'REPLACE')
_vg = ob_bodymesh.vertex_groups.new(name='shoulder.R')
for _i, _w in zip([0, 1, 2, 3, 4, 5, 6, 8, 14, 15, 16, 17, 19, 54, 63, 132, 141], [0.01973, 0.02885, 0.4746, 0.04789, 0.07981, 0.07439, 0.1872, 0.1177, 0.07935, 0.8677, 0.4561, 0.6906, 0.1064, 0.01792, 0.04017, 0.09296, 0.1]): _vg.add([_i], _w, 'REPLACE')
_vg = ob_bodymesh.vertex_groups.new(name='armUpper.R')
for _i, _w in zip([2, 3, 6, 8, 10, 14, 15, 16, 17, 19, 24, 26, 27, 28, 29, 30, 31, 72, 73, 74, 75, 84, 85, 86, 87, 95, 132, 141], [0.2174, 0.9343, 0.7768, 0.8737, 0.9964, 0.9052, 0.08353, 0.2415, 0.1809, 0.8375, 0.2169, 0.1487, 0.2524, 0.7736, 0.9705, 0.8766, 0.778, 0.9738, 0.9971, 0.9922, 0.9659, 0.9939, 0.99, 0.9519, 0.9408, 0.01728, 0.03468, 0.05144]): _vg.add([_i], _w, 'REPLACE')
_vg = ob_bodymesh.vertex_groups.new(name='armLower.R')
for _i, _w in zip([20, 21, 22, 23, 24, 25, 26, 27, 28, 29, 30, 31, 64, 65, 66, 67, 68, 69, 70, 71, 86, 87, 92, 93, 94, 95], [0.9719, 0.9561, 0.9808, 0.9799, 0.7827, 0.9843, 0.8512, 0.7471, 0.2253, 0.0295, 0.1232, 0.2209, 0.7752, 0.4051, 0.8072, 0.8579, 0.09311, 0.05203, 0.05335, 0.05426, 0.0437, 0.05398, 0.9997, 0.9768, 0.9843, 0.9651]): _vg.add([_i], _w, 'REPLACE')
_vg = ob_bodymesh.vertex_groups.new(name='hand.R')
for _i, _w in zip([20, 21, 64, 65, 66, 67, 68, 69, 70, 71, 76, 77, 78, 79, 96, 97, 98, 99], [0.00126, 0.03484, 0.212, 0.5822, 0.178, 0.1272, 0.7963, 0.8637, 0.7437, 0.7524, 0.228, 0.2309, 0.2517, 0.2238, 0.19, 0.1786, 0.1541, 0.174]): _vg.add([_i], _w, 'REPLACE')
_vg = ob_bodymesh.vertex_groups.new(name='finger1.R')
for _i, _w in zip([68, 69, 70, 71, 76, 77, 78, 79, 96, 97, 98, 99], [0.1013, 0.06845, 0.08194, 0.06417, 0.6207, 0.1638, 0.139, 0.6502, 0.1663, 0.1556, 0.2642, 0.302]): _vg.add([_i], _w, 'REPLACE')
_vg = ob_bodymesh.vertex_groups.new(name='finger2.R')
for _i, _w in zip([70, 71, 76, 77, 78, 79, 96, 97, 98, 99], [0.108, 0.1167, 0.1162, 0.5365, 0.5242, 0.09733, 0.4885, 0.4465, 0.5017, 0.4353]): _vg.add([_i], _w, 'REPLACE')
_vg = ob_bodymesh.vertex_groups.new(name='finger3.R')
for _i, _w in zip([77, 78, 96, 97, 98, 99], [0.05415, 0.06773, 0.1424, 0.207, 0.06836, 0.07509]): _vg.add([_i], _w, 'REPLACE')
_vg = ob_bodymesh.vertex_groups.new(name='shoulder.L.001')
for _i, _w in zip([54, 55, 56, 57, 58, 63, 133, 134, 135, 136, 141, 161, 163, 164, 166, 170, 174, 175, 176, 269, 270, 271, 272, 273, 278], [0.001253, 0.4425, 0.2466, 0.03664, 0.02322, 0.04711, 0.1939, 0.09733, 0.002389, 0.003328, 0.004605, 0.02789, 0.7727, 0.8481, 0.05667, 0.06363, 0.03609, 0.05854, 0.09333, 0.04072, 0.6775, 0.6014, 0.06286, 0.04459, 0.06707]): _vg.add([_i], _w, 'REPLACE')
_vg = ob_bodymesh.vertex_groups.new(name='shoulder.L')
for _i, _w in zip([54, 63, 159, 160, 161, 162, 163, 164, 165, 167, 173, 174, 175, 176, 178, 269, 278], [0.01792, 0.04017, 0.01973, 0.02885, 0.4746, 0.04789, 0.07981, 0.07439, 0.1872, 0.1177, 0.07935, 0.8677, 0.4561, 0.6906, 0.1064, 0.09296, 0.1]): _vg.add([_i], _w, 'REPLACE')
_vg = ob_bodymesh.vertex_groups.new(name='armUpper.L')
for _i, _w in zip([161, 162, 165, 167, 169, 173, 174, 175, 176, 178, 183, 185, 186, 187, 188, 189, 190, 219, 220, 221, 222, 231, 232, 233, 234, 242, 269, 278], [0.2174, 0.9343, 0.7768, 0.8737, 0.9964, 0.9052, 0.08353, 0.2415, 0.1809, 0.8375, 0.2169, 0.1487, 0.2524, 0.7736, 0.9705, 0.8766, 0.778, 0.9738, 0.9971, 0.9922, 0.9659, 0.9939, 0.99, 0.9519, 0.9408, 0.01728, 0.03468, 0.05144]): _vg.add([_i], _w, 'REPLACE')
_vg = ob_bodymesh.vertex_groups.new(name='armLower.L')
for _i, _w in zip([179, 180, 181, 182, 183, 184, 185, 186, 187, 188, 189, 190, 211, 212, 213, 214, 215, 216, 217, 218, 233, 234, 239, 240, 241, 242], [0.9719, 0.9561, 0.9808, 0.9799, 0.7827, 0.9843, 0.8512, 0.7471, 0.2253, 0.0295, 0.1232, 0.2209, 0.7752, 0.4051, 0.8072, 0.8579, 0.09311, 0.05203, 0.05335, 0.05426, 0.0437, 0.05398, 0.9997, 0.9768, 0.9843, 0.9651]): _vg.add([_i], _w, 'REPLACE')
_vg = ob_bodymesh.vertex_groups.new(name='hand.L')
for _i, _w in zip([179, 180, 211, 212, 213, 214, 215, 216, 217, 218, 223, 224, 225, 226, 243, 244, 245, 246], [0.00126, 0.03484, 0.212, 0.5822, 0.178, 0.1272, 0.7963, 0.8637, 0.7437, 0.7524, 0.228, 0.2309, 0.2517, 0.2238, 0.19, 0.1786, 0.1541, 0.174]): _vg.add([_i], _w, 'REPLACE')
_vg = ob_bodymesh.vertex_groups.new(name='finger1.L')
for _i, _w in zip([215, 216, 217, 218, 223, 224, 225, 226, 243, 244, 245, 246], [0.1013, 0.06845, 0.08195, 0.06417, 0.6207, 0.1638, 0.139, 0.6502, 0.1663, 0.1556, 0.2642, 0.302]): _vg.add([_i], _w, 'REPLACE')
_vg = ob_bodymesh.vertex_groups.new(name='finger2.L')
for _i, _w in zip([217, 218, 223, 224, 225, 226, 243, 244, 245, 246], [0.108, 0.1167, 0.1162, 0.5365, 0.5242, 0.09733, 0.4885, 0.4465, 0.5017, 0.4353]): _vg.add([_i], _w, 'REPLACE')
_vg = ob_bodymesh.vertex_groups.new(name='finger3.L')
for _i, _w in zip([224, 225, 243, 244, 245, 246], [0.05415, 0.06773, 0.1424, 0.207, 0.06836, 0.07509]): _vg.add([_i], _w, 'REPLACE')
_vg = ob_bodymesh.vertex_groups.new(name='legUpper.R.001')
for _i, _w in zip([0, 1, 9, 12, 13, 32, 33, 34, 59, 61, 88, 137, 138, 139, 168, 274, 276], [0.02379, 0.04531, 0.506, 0.3864, 0.3748, 0.151, 0.4017, 0.1433, 0.06005, 0.1576, 0.01437, 0.11, 0.0558, 0.2202, 0.02488, 0.01424, 0.1097]): _vg.add([_i], _w, 'REPLACE')
_vg = ob_bodymesh.vertex_groups.new(name='legUpper.R')
for _i, _w in zip([0, 1, 9, 12, 13, 18, 32, 33, 34, 35, 36, 37, 38, 39, 59, 61, 81, 82, 88, 89, 90, 91, 100, 103, 130, 137, 138, 139, 140, 274, 276], [0.03186, 0.06181, 0.2317, 0.4171, 0.4965, 0.8417, 0.8009, 0.549, 0.8177, 0.9597, 0.9543, 0.9519, 0.969, 0.9729, 0.08669, 0.0764, 0.02305, 0.4538, 0.9448, 0.9963, 0.9708, 0.9879, 0.4582, 0.07253, 0.006034, 0.1587, 0.05454, 0.1063, 0.2177, 0.0427, 0.05342]): _vg.add([_i], _w, 'REPLACE')
_vg = ob_bodymesh.vertex_groups.new(name='legLower.R')
for _i, _w in zip([36, 37, 38, 39, 40, 41, 42, 43, 44, 45, 46, 47, 80, 81, 82, 83, 100, 101, 102, 103, 104, 105, 106, 107], [0.0377, 0.04372, 0.01169, 0.003674, 0.06762, 0.05498, 0.2384, 0.8654, 0.03918, 0.006013, 0.2378, 0.7199, 1.0, 0.9635, 0.5461, 0.9528, 0.5416, 0.9433, 0.9783, 0.9274, 0.9861, 0.9989, 0.9804, 0.9994]): _vg.add([_i], _w, 'REPLACE')
_vg = ob_bodymesh.vertex_groups.new(name='legUpper.L.001')
for _i, _w in zip([9, 59, 61, 137, 139, 159, 160, 168, 171, 172, 191, 192, 193, 235, 274, 275, 276], [0.02488, 0.06005, 0.1576, 0.01424, 0.1097, 0.02379, 0.04531, 0.506, 0.3864, 0.3748, 0.151, 0.4017, 0.1433, 0.01437, 0.11, 0.0558, 0.2202]): _vg.add([_i], _w, 'REPLACE')
_vg = ob_bodymesh.vertex_groups.new(name='legUpper.L')
for _i, _w in zip([59, 61, 137, 139, 159, 160, 168, 171, 172, 177, 191, 192, 193, 194, 195, 196, 197, 198, 228, 229, 235, 236, 237, 238, 247, 250, 267, 274, 275, 276, 277], [0.08669, 0.0764, 0.0427, 0.05342, 0.03186, 0.06181, 0.2317, 0.4171, 0.4965, 0.8417, 0.8009, 0.549, 0.8177, 0.9597, 0.9543, 0.9519, 0.969, 0.9729, 0.02305, 0.4538, 0.9448, 0.9963, 0.9708, 0.9879, 0.4582, 0.07253, 0.006034, 0.1587, 0.05454, 0.1063, 0.2177]): _vg.add([_i], _w, 'REPLACE')
_vg = ob_bodymesh.vertex_groups.new(name='legLower.L')
for _i, _w in zip([195, 196, 197, 198, 199, 200, 201, 202, 203, 204, 205, 206, 227, 228, 229, 230, 247, 248, 249, 250, 251, 252, 253, 254], [0.0377, 0.04372, 0.01169, 0.003674, 0.06762, 0.05498, 0.2384, 0.8654, 0.03918, 0.006012, 0.2378, 0.7199, 1.0, 0.9635, 0.5461, 0.9527, 0.5416, 0.9433, 0.9783, 0.9274, 0.9861, 0.9989, 0.9804, 0.9994]): _vg.add([_i], _w, 'REPLACE')
_vg = ob_bodymesh.vertex_groups.new(name='foot.L')
for _i, _w in zip([199, 200, 201, 202, 203, 204, 205, 206, 207, 208, 209, 210, 230, 248], [0.8956, 0.8911, 0.7551, 0.1313, 0.8876, 0.881, 0.7496, 0.2699, 0.09213, 0.124, 0.08338, 0.1194, 0.04021, 0.05364]): _vg.add([_i], _w, 'REPLACE')
_vg = ob_bodymesh.vertex_groups.new(name='toes.L')
for _i, _w in zip([199, 200, 203, 204, 207, 208, 209, 210], [0.0236, 0.05392, 0.0678, 0.09095, 0.9018, 0.8694, 0.9123, 0.8759]): _vg.add([_i], _w, 'REPLACE')
_vg = ob_bodymesh.vertex_groups.new(name='foot.R')
for _i, _w in zip([40, 41, 42, 43, 44, 45, 46, 47, 48, 49, 50, 51, 83, 101], [0.8956, 0.8911, 0.7551, 0.1313, 0.8876, 0.881, 0.7496, 0.2699, 0.09213, 0.124, 0.08338, 0.1194, 0.04021, 0.05364]): _vg.add([_i], _w, 'REPLACE')
_vg = ob_bodymesh.vertex_groups.new(name='toes.R')
for _i, _w in zip([40, 41, 44, 45, 48, 49, 50, 51], [0.0236, 0.05392, 0.0678, 0.09095, 0.9018, 0.8694, 0.9123, 0.8759]): _vg.add([_i], _w, 'REPLACE')
_vg = ob_bodymesh.vertex_groups.new(name='footNew.L')
for _i, _w in zip([199, 200, 201, 202, 203, 204, 205, 206, 207, 208, 209, 210], [0.9841, 0.96, 0.9033, 0.9375, 0.9827, 0.9585, 0.9689, 0.9816, 0.9707, 0.9583, 0.9688, 0.9108]): _vg.add([_i], _w, 'REPLACE')
_vg = ob_bodymesh.vertex_groups.new(name='footNew.R')
for _i, _w in zip([40, 41, 42, 43, 44, 45, 46, 47, 48, 49, 50, 51], [0.5186, 0.875, 0.75, 0.8904, 0.9028, 0.5061, 0.75, 0.5502, 0.5004, 0.8553, 0.5783, 0.3206]): _vg.add([_i], _w, 'REPLACE')
_m = ob_bodymesh.modifiers.new('Subsurf', 'SUBSURF')
_m.uv_smooth = 'PRESERVE_CORNERS'
_m.quality = 2
_m.levels = 2
_m.show_only_control_edges = False
_m = ob_bodymesh.modifiers.new('Armature', 'ARMATURE')
_m.use_bone_envelopes = True
_m = ob_bodymesh.modifiers.new('Armature.001', 'ARMATURE')
_m.object = ob_skeleton
_m.use_bone_envelopes = True

# ---- collection membership
col_collection_1.objects.link(ob_bridge)
col_collection_1.objects.link(ob_lamp)
col_collection_1.objects.link(ob_camera)
col_collection_1.objects.link(ob_skeleton)
col_collection_1.objects.link(ob_bodymesh)

# ---- scene / render settings (as saved in the file)
scene.camera = ob_camera
scene.frame_start = 1; scene.frame_end = 70; scene.frame_set(0)
scene.render.engine = 'BLENDER_EEVEE_NEXT'
scene.render.image_settings.color_mode = 'RGB'
scene.render.image_settings.compression = 90
scene.render.dither_intensity = 0.0
scene.render.bake_margin = 2
scene.render.bake_bias = 0.0
scene.cycles.use_denoising = False
scene.cycles.samples = 10
scene.cycles.sampling_pattern = 'TABULATED_SOBOL'
scene.cycles.light_sampling_threshold = 0.0
scene.cycles.use_adaptive_sampling = False
scene.cycles.use_light_tree = False
scene.cycles.blur_glossy = 0.0
scene.cycles.volume_bounces = 1
scene.cycles.pixel_filter_type = 'GAUSSIAN'
scene.cycles.sample_clamp_indirect = 0.0
scene.view_settings.view_transform = 'Standard'
bpy.context.view_layer.update()
